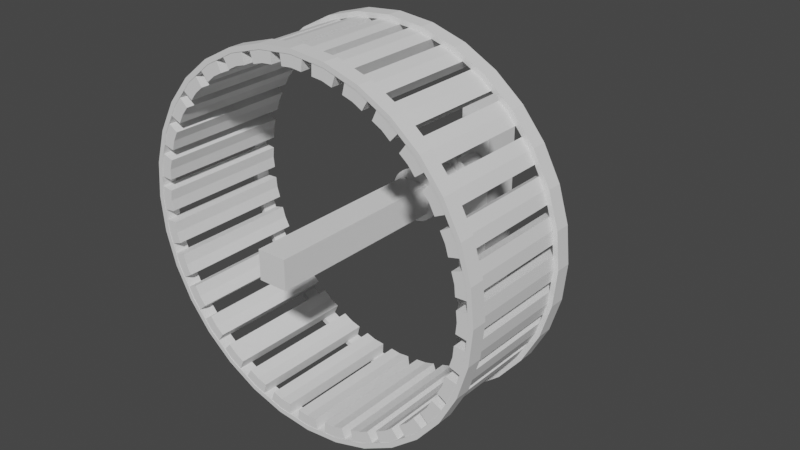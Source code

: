 # Source: Ecureuil.blend  (saved by Blender 3.6.11; exported with 4.5.12 LTS)
import bpy
from mathutils import Matrix  # noqa: F401  (used for matrix-valued properties, if any)

bpy.ops.wm.read_factory_settings(use_empty=True)
scene = bpy.context.scene
scene.name = 'Scene'

# ---- collections
col_collection = bpy.data.collections.new('Collection'); scene.collection.children.link(col_collection)

# ---- world
world_world = bpy.data.worlds.new('World'); scene.world = world_world
world_world.use_nodes = True; world_world.node_tree.nodes.clear()
_N = world_world.node_tree.nodes; _L = world_world.node_tree.links
n0 = _N.new('ShaderNodeOutputWorld'); n0.name = 'World Output'; n0.location = (300, 300)
n1 = _N.new('ShaderNodeBackground'); n1.name = 'Background'; n1.location = (10, 300)
n1.inputs[0].default_value = (0.05088, 0.05088, 0.05088, 1.0)
_L.new(n1.outputs[0], n0.inputs[0])
n0.is_active_output = True
world_world.color = (0.05088, 0.05088, 0.05088)
world_world.use_sun_shadow = False
world_world.sun_shadow_jitter_overblur = 0.0

# ---- meshes
me_cylinder = bpy.data.meshes.new('Cylinder')
me_cylinder.from_pydata([(-1.85, 0.739, -0.1184), (-1.972, 0.739, -0.137), (-1.972, 0.739, 0.137), (-1.961, 0.739, 0.2503), (-1.826, 0.739, 0.3632), (-1.947, 0.739, 0.3873), (-1.837, 0.739, 0.2448), (-1.85, 0.739, 0.1184), (-1.985, 0.739, -7.259e-07), (-1.862, 0.739, -6.688e-07), (-1.791, 0.739, 0.477), (-1.907, 0.739, 0.5191), (-1.907, 0.0, 0.5191), (-1.791, 0.0, 0.477), (-1.985, 0.0, -7.153e-07), (-1.862, 0.0, -6.557e-07), (-1.826, 0.0, 0.3632), (-1.961, 0.0, 0.2503), (-1.972, 0.0, 0.137), (-1.972, 0.0, -0.137), (-1.85, 0.0, -0.1184), (-1.85, 0.0, 0.1184), (-1.837, 0.0, 0.2448), (-1.947, 0.0, 0.3873), (-1.754, 0.739, 0.5986), (-1.874, 0.739, 0.628), (-1.769, 0.739, 0.8811), (-1.716, 0.739, 0.9815), (-1.548, 0.739, 1.034), (-1.651, 0.739, 1.103), (-1.604, 0.739, 0.9293), (-1.664, 0.739, 0.8173), (-1.834, 0.739, 0.7597), (-1.72, 0.739, 0.7124), (-1.472, 0.739, 1.126), (-1.563, 0.739, 1.209), (-1.563, 0.0, 1.209), (-1.472, 0.0, 1.126), (-1.834, 0.0, 0.7597), (-1.72, 0.0, 0.7124), (-1.548, 0.0, 1.034), (-1.716, 0.0, 0.9815), (-1.769, 0.0, 0.8811), (-1.874, 0.0, 0.628), (-1.754, 0.0, 0.5986), (-1.664, 0.0, 0.8173), (-1.604, 0.0, 0.9293), (-1.651, 0.0, 1.103), (-1.392, 0.739, 1.224), (-1.491, 0.739, 1.297), (-1.297, 0.739, 1.491), (-1.209, 0.739, 1.563), (-1.034, 0.739, 1.548), (-1.103, 0.739, 1.651), (-1.126, 0.739, 1.472), (-1.224, 0.739, 1.392), (-1.404, 0.739, 1.404), (-1.316, 0.739, 1.316), (-0.9293, 0.739, 1.604), (-0.9815, 0.739, 1.716), (-0.9815, 0.0, 1.716), (-0.9293, 0.0, 1.604), (-1.404, 0.0, 1.404), (-1.316, 0.0, 1.316), (-1.034, 0.0, 1.548), (-1.209, 0.0, 1.563), (-1.297, 0.0, 1.491), (-1.491, 0.0, 1.297), (-1.392, 0.0, 1.224), (-1.224, 0.0, 1.392), (-1.126, 0.0, 1.472), (-1.103, 0.0, 1.651), (-0.8173, 0.739, 1.664), (-0.8812, 0.739, 1.769), (-0.628, 0.739, 1.874), (-0.5191, 0.739, 1.907), (-0.3632, 0.739, 1.826), (-0.3873, 0.739, 1.947), (-0.477, 0.739, 1.791), (-0.5986, 0.739, 1.754), (-0.7597, 0.739, 1.834), (-0.7124, 0.739, 1.72), (-0.2448, 0.739, 1.837), (-0.2503, 0.739, 1.961), (-0.2503, 0.0, 1.961), (-0.2448, 0.0, 1.837), (-0.7597, 0.0, 1.834), (-0.7124, 0.0, 1.72), (-0.3632, 0.0, 1.826), (-0.5191, 0.0, 1.907), (-0.628, 0.0, 1.874), (-0.8812, 0.0, 1.769), (-0.8173, 0.0, 1.664), (-0.5986, 0.0, 1.754), (-0.477, 0.0, 1.791), (-0.3873, 0.0, 1.947), (-0.1184, 0.739, 1.85), (-0.137, 0.739, 1.972), (0.137, 0.739, 1.972), (0.2503, 0.739, 1.961), (0.3632, 0.739, 1.826), (0.3873, 0.739, 1.947), (0.2448, 0.739, 1.837), (0.1184, 0.739, 1.85), (-4.3e-07, 0.739, 1.985), (-3.914e-07, 0.739, 1.862), (0.477, 0.739, 1.791), (0.5191, 0.739, 1.907), (0.5191, 0.0, 1.907), (0.477, 0.0, 1.791), (-4.172e-07, 0.0, 1.985), (-3.576e-07, 0.0, 1.862), (0.3632, 0.0, 1.826), (0.2503, 0.0, 1.961), (0.137, 0.0, 1.972), (-0.137, 0.0, 1.972), (-0.1184, 0.0, 1.85), (0.1184, 0.0, 1.85), (0.2448, 0.0, 1.837), (0.3873, 0.0, 1.947), (0.5986, 0.739, 1.754), (0.628, 0.739, 1.874), (0.8811, 0.739, 1.769), (0.9815, 0.739, 1.716), (1.034, 0.739, 1.548), (1.103, 0.739, 1.651), (0.9293, 0.739, 1.604), (0.8173, 0.739, 1.664), (0.7597, 0.739, 1.834), (0.7124, 0.739, 1.72), (1.126, 0.739, 1.472), (1.209, 0.739, 1.563), (1.209, 0.0, 1.563), (1.126, 0.0, 1.472), (0.7597, 0.0, 1.834), (0.7124, 0.0, 1.72), (1.034, 0.0, 1.548), (0.9815, 0.0, 1.716), (0.8811, 0.0, 1.769), (0.628, 0.0, 1.874), (0.5986, 0.0, 1.754), (0.8173, 0.0, 1.664), (0.9293, 0.0, 1.604), (1.103, 0.0, 1.651), (1.224, 0.739, 1.392), (1.297, 0.739, 1.491), (1.491, 0.739, 1.297), (1.563, 0.739, 1.209), (1.548, 0.739, 1.034), (1.651, 0.739, 1.103), (1.472, 0.739, 1.126), (1.392, 0.739, 1.224), (1.404, 0.739, 1.404), (1.316, 0.739, 1.316), (1.604, 0.739, 0.9293), (1.716, 0.739, 0.9815), (1.716, 0.0, 0.9815), (1.604, 0.0, 0.9293), (1.404, 0.0, 1.404), (1.316, 0.0, 1.316), (1.548, 0.0, 1.034), (1.563, 0.0, 1.209), (1.491, 0.0, 1.297), (1.297, 0.0, 1.491), (1.224, 0.0, 1.392), (1.392, 0.0, 1.224), (1.472, 0.0, 1.126), (1.651, 0.0, 1.103), (1.664, 0.739, 0.8173), (1.769, 0.739, 0.8811), (1.874, 0.739, 0.628), (1.907, 0.739, 0.5191), (1.826, 0.739, 0.3632), (1.947, 0.739, 0.3873), (1.791, 0.739, 0.477), (1.754, 0.739, 0.5986), (1.834, 0.739, 0.7597), (1.72, 0.739, 0.7124), (1.837, 0.739, 0.2448), (1.961, 0.739, 0.2503), (1.961, 0.0, 0.2503), (1.837, 0.0, 0.2448), (1.834, 0.0, 0.7597), (1.72, 0.0, 0.7124), (1.826, 0.0, 0.3632), (1.907, 0.0, 0.5191), (1.874, 0.0, 0.628), (1.769, 0.0, 0.8811), (1.664, 0.0, 0.8173), (1.754, 0.0, 0.5986), (1.791, 0.0, 0.477), (1.947, 0.0, 0.3873), (1.85, 0.739, 0.1184), (1.972, 0.739, 0.137), (1.972, 0.739, -0.137), (1.961, 0.739, -0.2503), (1.826, 0.739, -0.3632), (1.947, 0.739, -0.3873), (1.837, 0.739, -0.2448), (1.85, 0.739, -0.1184), (1.985, 0.739, 1.586e-08), (1.862, 0.739, 3.075e-09), (1.791, 0.739, -0.477), (1.907, 0.739, -0.5191), (1.907, 0.0, -0.5191), (1.791, 0.0, -0.477), (1.985, 0.0, -5.96e-08), (1.862, 0.0, 5.96e-08), (1.826, 0.0, -0.3632), (1.961, 0.0, -0.2503), (1.972, 0.0, -0.137), (1.972, 0.0, 0.137), (1.85, 0.0, 0.1184), (1.85, 0.0, -0.1184), (1.837, 0.0, -0.2448), (1.947, 0.0, -0.3873), (1.754, 0.739, -0.5986), (1.874, 0.739, -0.628), (1.769, 0.739, -0.8811), (1.716, 0.739, -0.9815), (1.548, 0.739, -1.034), (1.651, 0.739, -1.103), (1.604, 0.739, -0.9293), (1.664, 0.739, -0.8173), (1.834, 0.739, -0.7597), (1.72, 0.739, -0.7124), (1.472, 0.739, -1.126), (1.563, 0.739, -1.209), (1.563, 0.0, -1.209), (1.472, 0.0, -1.126), (1.834, 0.0, -0.7597), (1.72, 0.0, -0.7124), (1.548, 0.0, -1.034), (1.716, 0.0, -0.9815), (1.769, 0.0, -0.8811), (1.874, 0.0, -0.628), (1.754, 0.0, -0.5986), (1.664, 0.0, -0.8173), (1.604, 0.0, -0.9293), (1.651, 0.0, -1.103), (1.392, 0.739, -1.224), (1.491, 0.739, -1.297), (1.297, 0.739, -1.491), (1.209, 0.739, -1.563), (1.034, 0.739, -1.548), (1.103, 0.739, -1.651), (1.126, 0.739, -1.472), (1.224, 0.739, -1.392), (1.404, 0.739, -1.404), (1.316, 0.739, -1.316), (0.9293, 0.739, -1.604), (0.9815, 0.739, -1.716), (0.9815, 0.0, -1.716), (0.9293, 0.0, -1.604), (1.404, 0.0, -1.404), (1.316, 0.0, -1.316), (1.034, 0.0, -1.548), (1.209, 0.0, -1.563), (1.297, 0.0, -1.491), (1.491, 0.0, -1.297), (1.392, 0.0, -1.224), (1.224, 0.0, -1.392), (1.126, 0.0, -1.472), (1.103, 0.0, -1.651), (0.8173, 0.739, -1.664), (0.8811, 0.739, -1.769), (0.628, 0.739, -1.874), (0.5191, 0.739, -1.907), (0.3632, 0.739, -1.826), (0.3873, 0.739, -1.947), (0.477, 0.739, -1.791), (0.5986, 0.739, -1.754), (0.7597, 0.739, -1.834), (0.7124, 0.739, -1.72), (0.2448, 0.739, -1.837), (0.2503, 0.739, -1.961), (0.2503, 0.0, -1.961), (0.2448, 0.0, -1.837), (0.7597, 0.0, -1.834), (0.7124, 0.0, -1.72), (0.3632, 0.0, -1.826), (0.5191, 0.0, -1.907), (0.628, 0.0, -1.874), (0.8811, 0.0, -1.769), (0.8173, 0.0, -1.664), (0.5986, 0.0, -1.754), (0.477, 0.0, -1.791), (0.3873, 0.0, -1.947), (0.1184, 0.739, -1.85), (0.137, 0.739, -1.972), (-0.137, 0.739, -1.972), (-0.2503, 0.739, -1.961), (-0.3632, 0.739, -1.826), (-0.3873, 0.739, -1.947), (-0.2448, 0.739, -1.837), (-0.1184, 0.739, -1.85), (-2.8e-07, 0.739, -1.985), (-2.743e-07, 0.739, -1.862), (-0.477, 0.739, -1.791), (-0.5191, 0.739, -1.907), (-0.5191, 0.0, -1.907), (-0.477, 0.0, -1.791), (-3.576e-07, 0.0, -1.985), (-2.384e-07, 0.0, -1.862), (-0.3632, 0.0, -1.826), (-0.2503, 0.0, -1.961), (-0.137, 0.0, -1.972), (0.137, 0.0, -1.972), (0.1184, 0.0, -1.85), (-0.1184, 0.0, -1.85), (-0.2448, 0.0, -1.837), (-0.3873, 0.0, -1.947), (-0.5986, 0.739, -1.754), (-0.628, 0.739, -1.874), (-0.8811, 0.739, -1.769), (-0.9815, 0.739, -1.716), (-1.034, 0.739, -1.548), (-1.103, 0.739, -1.651), (-0.9293, 0.739, -1.604), (-0.8173, 0.739, -1.664), (-0.7597, 0.739, -1.834), (-0.7124, 0.739, -1.72), (-1.126, 0.739, -1.472), (-1.209, 0.739, -1.563), (-1.209, 0.0, -1.563), (-1.126, 0.0, -1.472), (-0.7597, 0.0, -1.834), (-0.7124, 0.0, -1.72), (-1.034, 0.0, -1.548), (-0.9815, 0.0, -1.716), (-0.8811, 0.0, -1.769), (-0.628, 0.0, -1.874), (-0.5986, 0.0, -1.754), (-0.8173, 0.0, -1.664), (-0.9293, 0.0, -1.604), (-1.103, 0.0, -1.651), (-1.224, 0.739, -1.392), (-1.297, 0.739, -1.491), (-1.491, 0.739, -1.297), (-1.563, 0.739, -1.209), (-1.548, 0.739, -1.034), (-1.651, 0.739, -1.103), (-1.472, 0.739, -1.126), (-1.392, 0.739, -1.224), (-1.404, 0.739, -1.404), (-1.316, 0.739, -1.316), (-1.604, 0.739, -0.9293), (-1.716, 0.739, -0.9815), (-1.716, 0.0, -0.9815), (-1.604, 0.0, -0.9293), (-1.404, 0.0, -1.404), (-1.316, 0.0, -1.316), (-1.548, 0.0, -1.034), (-1.563, 0.0, -1.209), (-1.491, 0.0, -1.297), (-1.297, 0.0, -1.491), (-1.224, 0.0, -1.392), (-1.392, 0.0, -1.224), (-1.472, 0.0, -1.126), (-1.651, 0.0, -1.103), (-1.664, 0.739, -0.8173), (-1.769, 0.739, -0.8811), (-1.874, 0.739, -0.628), (-1.907, 0.739, -0.5191), (-1.826, 0.739, -0.3632), (-1.947, 0.739, -0.3873), (-1.791, 0.739, -0.477), (-1.754, 0.739, -0.5986), (-1.834, 0.739, -0.7597), (-1.72, 0.739, -0.7124), (-1.837, 0.739, -0.2448), (-1.961, 0.739, -0.2503), (-1.961, 0.0, -0.2503), (-1.837, 0.0, -0.2448), (-1.834, 0.0, -0.7597), (-1.72, 0.0, -0.7124), (-1.826, 0.0, -0.3632), (-1.907, 0.0, -0.5191), (-1.874, 0.0, -0.628), (-1.769, 0.0, -0.8811), (-1.664, 0.0, -0.8173), (-1.754, 0.0, -0.5986), (-1.791, 0.0, -0.477), (-1.947, 0.0, -0.3873), (2.248e-15, 0.744, 2.04), (2.248e-15, 0.5713, 2.04), (0.398, 0.744, 2.001), (0.398, 0.5713, 2.001), (0.7808, 0.744, 1.885), (0.7808, 0.5713, 1.885), (1.134, 0.744, 1.696), (1.134, 0.5713, 1.696), (1.443, 0.744, 1.443), (1.443, 0.5713, 1.443), (1.696, 0.744, 1.134), (1.696, 0.5713, 1.134), (1.885, 0.744, 0.7808), (1.885, 0.5713, 0.7808), (2.001, 0.744, 0.398), (2.001, 0.5713, 0.398), (2.04, 0.744, 8.569e-09), (2.04, 0.5713, -8.569e-09), (2.001, 0.744, -0.398), (2.001, 0.5713, -0.398), (1.885, 0.744, -0.7808), (1.885, 0.5713, -0.7808), (1.696, 0.744, -1.134), (1.696, 0.5713, -1.134), (1.443, 0.744, -1.443), (1.443, 0.5713, -1.443), (1.134, 0.744, -1.696), (1.134, 0.5713, -1.696), (0.7808, 0.744, -1.885), (0.7808, 0.5713, -1.885), (0.398, 0.744, -2.001), (0.398, 0.5713, -2.001), (2.248e-15, 0.744, -2.04), (2.248e-15, 0.5713, -2.04), (-0.398, 0.744, -2.001), (-0.398, 0.5713, -2.001), (-0.7808, 0.744, -1.885), (-0.7808, 0.5713, -1.885), (-1.134, 0.744, -1.696), (-1.134, 0.5713, -1.696), (-1.443, 0.744, -1.443), (-1.443, 0.5713, -1.443), (-1.696, 0.744, -1.134), (-1.696, 0.5713, -1.134), (-1.885, 0.744, -0.7808), (-1.885, 0.5713, -0.7808), (-2.001, 0.744, -0.398), (-2.001, 0.5713, -0.398), (-2.04, 0.744, 8.569e-09), (-2.04, 0.5713, -8.569e-09), (-2.001, 0.744, 0.398), (-2.001, 0.5713, 0.398), (-1.885, 0.744, 0.7808), (-1.885, 0.5713, 0.7808), (-1.696, 0.744, 1.134), (-1.696, 0.5713, 1.134), (-1.443, 0.744, 1.443), (-1.443, 0.5713, 1.443), (-1.134, 0.744, 1.696), (-1.134, 0.5713, 1.696), (-0.7808, 0.744, 1.885), (-0.7808, 0.5713, 1.885), (-0.398, 0.744, 2.001), (-0.398, 0.5713, 2.001), (2.701e-09, 0.744, 1.986), (0.3874, 0.744, 1.948), (0.76, 0.744, 1.835), (1.103, 0.744, 1.651), (1.404, 0.744, 1.404), (1.651, 0.744, 1.103), (1.835, 0.744, 0.76), (1.948, 0.744, 0.3874), (1.986, 0.744, -4.23e-09), (1.948, 0.744, -0.3874), (1.835, 0.744, -0.76), (1.651, 0.744, -1.103), (1.404, 0.744, -1.404), (1.103, 0.744, -1.651), (0.76, 0.744, -1.835), (0.3874, 0.744, -1.948), (2.701e-09, 0.744, -1.986), (-0.3874, 0.744, -1.948), (-0.76, 0.744, -1.835), (-1.103, 0.744, -1.651), (-1.404, 0.744, -1.404), (-1.651, 0.744, -1.103), (-1.835, 0.744, -0.76), (-1.948, 0.744, -0.3874), (-1.986, 0.744, -4.23e-09), (-1.948, 0.744, 0.3874), (-1.835, 0.744, 0.76), (-1.651, 0.744, 1.103), (-1.404, 0.744, 1.404), (-1.103, 0.744, 1.651), (-0.76, 0.744, 1.835), (-0.3874, 0.744, 1.948), (2.701e-09, 0.5713, 1.986), (0.3874, 0.5713, 1.948), (0.76, 0.5713, 1.835), (1.103, 0.5713, 1.651), (1.404, 0.5713, 1.404), (1.651, 0.5713, 1.103), (1.835, 0.5713, 0.76), (1.948, 0.5713, 0.3874), (1.986, 0.5713, 4.89e-08), (1.948, 0.5713, -0.3874), (1.835, 0.5713, -0.76), (1.651, 0.5713, -1.103), (1.404, 0.5713, -1.404), (1.103, 0.5713, -1.651), (0.76, 0.5713, -1.835), (0.3874, 0.5713, -1.948), (2.701e-09, 0.5713, -1.986), (-0.3874, 0.5713, -1.948), (-0.76, 0.5713, -1.835), (-1.103, 0.5713, -1.651), (-1.404, 0.5713, -1.404), (-1.651, 0.5713, -1.103), (-1.835, 0.5713, -0.76), (-1.948, 0.5713, -0.3874), (-1.986, 0.5713, 4.89e-08), (-1.948, 0.5713, 0.3874), (-1.835, 0.5713, 0.76), (-1.651, 0.5713, 1.103), (-1.404, 0.5713, 1.404), (-1.103, 0.5713, 1.651), (-0.76, 0.5713, 1.835), (-0.3874, 0.5713, 1.948)], [], [(12, 11, 5, 23), (13, 10, 11, 12), (20, 0, 9, 15), (15, 9, 7, 21), (23, 5, 3, 17), (16, 4, 10, 13), (21, 7, 2, 18), (17, 3, 6, 22), (22, 6, 4, 16), (14, 8, 1, 19), (18, 2, 8, 14), (19, 1, 0, 20), (3, 5, 4, 6), (10, 4, 5, 11), (0, 1, 8, 9), (2, 7, 9, 8), (36, 35, 29, 47), (37, 34, 35, 36), (44, 24, 33, 39), (39, 33, 31, 45), (47, 29, 27, 41), (40, 28, 34, 37), (45, 31, 26, 42), (41, 27, 30, 46), (46, 30, 28, 40), (38, 32, 25, 43), (42, 26, 32, 38), (43, 25, 24, 44), (27, 29, 28, 30), (34, 28, 29, 35), (24, 25, 32, 33), (26, 31, 33, 32), (60, 59, 53, 71), (61, 58, 59, 60), (68, 48, 57, 63), (63, 57, 55, 69), (71, 53, 51, 65), (64, 52, 58, 61), (69, 55, 50, 66), (65, 51, 54, 70), (70, 54, 52, 64), (62, 56, 49, 67), (66, 50, 56, 62), (67, 49, 48, 68), (51, 53, 52, 54), (58, 52, 53, 59), (48, 49, 56, 57), (50, 55, 57, 56), (84, 83, 77, 95), (85, 82, 83, 84), (92, 72, 81, 87), (87, 81, 79, 93), (95, 77, 75, 89), (88, 76, 82, 85), (93, 79, 74, 90), (89, 75, 78, 94), (94, 78, 76, 88), (86, 80, 73, 91), (90, 74, 80, 86), (91, 73, 72, 92), (75, 77, 76, 78), (82, 76, 77, 83), (72, 73, 80, 81), (74, 79, 81, 80), (108, 107, 101, 119), (109, 106, 107, 108), (116, 96, 105, 111), (111, 105, 103, 117), (119, 101, 99, 113), (112, 100, 106, 109), (117, 103, 98, 114), (113, 99, 102, 118), (118, 102, 100, 112), (110, 104, 97, 115), (114, 98, 104, 110), (115, 97, 96, 116), (99, 101, 100, 102), (106, 100, 101, 107), (96, 97, 104, 105), (98, 103, 105, 104), (132, 131, 125, 143), (133, 130, 131, 132), (140, 120, 129, 135), (135, 129, 127, 141), (143, 125, 123, 137), (136, 124, 130, 133), (141, 127, 122, 138), (137, 123, 126, 142), (142, 126, 124, 136), (134, 128, 121, 139), (138, 122, 128, 134), (139, 121, 120, 140), (123, 125, 124, 126), (130, 124, 125, 131), (120, 121, 128, 129), (122, 127, 129, 128), (156, 155, 149, 167), (157, 154, 155, 156), (164, 144, 153, 159), (159, 153, 151, 165), (167, 149, 147, 161), (160, 148, 154, 157), (165, 151, 146, 162), (161, 147, 150, 166), (166, 150, 148, 160), (158, 152, 145, 163), (162, 146, 152, 158), (163, 145, 144, 164), (147, 149, 148, 150), (154, 148, 149, 155), (144, 145, 152, 153), (146, 151, 153, 152), (180, 179, 173, 191), (181, 178, 179, 180), (188, 168, 177, 183), (183, 177, 175, 189), (191, 173, 171, 185), (184, 172, 178, 181), (189, 175, 170, 186), (185, 171, 174, 190), (190, 174, 172, 184), (182, 176, 169, 187), (186, 170, 176, 182), (187, 169, 168, 188), (171, 173, 172, 174), (178, 172, 173, 179), (168, 169, 176, 177), (170, 175, 177, 176), (204, 203, 197, 215), (205, 202, 203, 204), (212, 192, 201, 207), (207, 201, 199, 213), (215, 197, 195, 209), (208, 196, 202, 205), (213, 199, 194, 210), (209, 195, 198, 214), (214, 198, 196, 208), (206, 200, 193, 211), (210, 194, 200, 206), (211, 193, 192, 212), (195, 197, 196, 198), (202, 196, 197, 203), (192, 193, 200, 201), (194, 199, 201, 200), (228, 227, 221, 239), (229, 226, 227, 228), (236, 216, 225, 231), (231, 225, 223, 237), (239, 221, 219, 233), (232, 220, 226, 229), (237, 223, 218, 234), (233, 219, 222, 238), (238, 222, 220, 232), (230, 224, 217, 235), (234, 218, 224, 230), (235, 217, 216, 236), (219, 221, 220, 222), (226, 220, 221, 227), (216, 217, 224, 225), (218, 223, 225, 224), (252, 251, 245, 263), (253, 250, 251, 252), (260, 240, 249, 255), (255, 249, 247, 261), (263, 245, 243, 257), (256, 244, 250, 253), (261, 247, 242, 258), (257, 243, 246, 262), (262, 246, 244, 256), (254, 248, 241, 259), (258, 242, 248, 254), (259, 241, 240, 260), (243, 245, 244, 246), (250, 244, 245, 251), (240, 241, 248, 249), (242, 247, 249, 248), (276, 275, 269, 287), (277, 274, 275, 276), (284, 264, 273, 279), (279, 273, 271, 285), (287, 269, 267, 281), (280, 268, 274, 277), (285, 271, 266, 282), (281, 267, 270, 286), (286, 270, 268, 280), (278, 272, 265, 283), (282, 266, 272, 278), (283, 265, 264, 284), (267, 269, 268, 270), (274, 268, 269, 275), (264, 265, 272, 273), (266, 271, 273, 272), (300, 299, 293, 311), (301, 298, 299, 300), (308, 288, 297, 303), (303, 297, 295, 309), (311, 293, 291, 305), (304, 292, 298, 301), (309, 295, 290, 306), (305, 291, 294, 310), (310, 294, 292, 304), (302, 296, 289, 307), (306, 290, 296, 302), (307, 289, 288, 308), (291, 293, 292, 294), (298, 292, 293, 299), (288, 289, 296, 297), (290, 295, 297, 296), (324, 323, 317, 335), (325, 322, 323, 324), (332, 312, 321, 327), (327, 321, 319, 333), (335, 317, 315, 329), (328, 316, 322, 325), (333, 319, 314, 330), (329, 315, 318, 334), (334, 318, 316, 328), (326, 320, 313, 331), (330, 314, 320, 326), (331, 313, 312, 332), (315, 317, 316, 318), (322, 316, 317, 323), (312, 313, 320, 321), (314, 319, 321, 320), (348, 347, 341, 359), (349, 346, 347, 348), (356, 336, 345, 351), (351, 345, 343, 357), (359, 341, 339, 353), (352, 340, 346, 349), (357, 343, 338, 354), (353, 339, 342, 358), (358, 342, 340, 352), (350, 344, 337, 355), (354, 338, 344, 350), (355, 337, 336, 356), (339, 341, 340, 342), (346, 340, 341, 347), (336, 337, 344, 345), (338, 343, 345, 344), (372, 371, 365, 383), (373, 370, 371, 372), (380, 360, 369, 375), (375, 369, 367, 381), (383, 365, 363, 377), (376, 364, 370, 373), (381, 367, 362, 378), (377, 363, 366, 382), (382, 366, 364, 376), (374, 368, 361, 379), (378, 362, 368, 374), (379, 361, 360, 380), (363, 365, 364, 366), (370, 364, 365, 371), (360, 361, 368, 369), (362, 367, 369, 368), (384, 385, 387, 386), (386, 387, 389, 388), (388, 389, 391, 390), (390, 391, 393, 392), (392, 393, 395, 394), (394, 395, 397, 396), (396, 397, 399, 398), (398, 399, 401, 400), (400, 401, 403, 402), (402, 403, 405, 404), (404, 405, 407, 406), (406, 407, 409, 408), (408, 409, 411, 410), (410, 411, 413, 412), (412, 413, 415, 414), (414, 415, 417, 416), (416, 417, 419, 418), (418, 419, 421, 420), (420, 421, 423, 422), (422, 423, 425, 424), (424, 425, 427, 426), (426, 427, 429, 428), (428, 429, 431, 430), (430, 431, 433, 432), (432, 433, 435, 434), (434, 435, 437, 436), (436, 437, 439, 438), (438, 439, 441, 440), (440, 441, 443, 442), (442, 443, 445, 444), (420, 422, 467, 466), (444, 445, 447, 446), (446, 447, 385, 384), (402, 404, 458, 457), (438, 440, 476, 475), (394, 396, 454, 453), (412, 414, 463, 462), (430, 432, 472, 471), (386, 388, 450, 449), (404, 406, 459, 458), (422, 424, 468, 467), (440, 442, 477, 476), (396, 398, 455, 454), (414, 416, 464, 463), (432, 434, 473, 472), (388, 390, 451, 450), (406, 408, 460, 459), (424, 426, 469, 468), (442, 444, 478, 477), (398, 400, 456, 455), (416, 418, 465, 464), (434, 436, 474, 473), (390, 392, 452, 451), (408, 410, 461, 460), (426, 428, 470, 469), (444, 446, 479, 478), (400, 402, 457, 456), (418, 420, 466, 465), (436, 438, 475, 474), (392, 394, 453, 452), (410, 412, 462, 461), (428, 430, 471, 470), (384, 386, 449, 448), (446, 384, 448, 479), (474, 475, 507, 506), (461, 462, 494, 493), (448, 449, 481, 480), (475, 476, 508, 507), (462, 463, 495, 494), (449, 450, 482, 481), (476, 477, 509, 508), (463, 464, 496, 495), (450, 451, 483, 482), (477, 478, 510, 509), (464, 465, 497, 496), (451, 452, 484, 483), (478, 479, 511, 510), (465, 466, 498, 497), (452, 453, 485, 484), (479, 448, 480, 511), (466, 467, 499, 498), (453, 454, 486, 485), (467, 468, 500, 499), (454, 455, 487, 486), (468, 469, 501, 500), (455, 456, 488, 487), (469, 470, 502, 501), (456, 457, 489, 488), (470, 471, 503, 502), (457, 458, 490, 489), (471, 472, 504, 503), (458, 459, 491, 490), (472, 473, 505, 504), (459, 460, 492, 491), (473, 474, 506, 505), (460, 461, 493, 492), (447, 445, 510, 511), (445, 443, 509, 510), (443, 441, 508, 509), (441, 439, 507, 508), (439, 437, 506, 507), (437, 435, 505, 506), (435, 433, 504, 505), (433, 431, 503, 504), (431, 429, 502, 503), (429, 427, 501, 502), (427, 425, 500, 501), (425, 423, 499, 500), (423, 421, 498, 499), (421, 419, 497, 498), (419, 417, 496, 497), (417, 415, 495, 496), (415, 413, 494, 495), (413, 411, 493, 494), (411, 409, 492, 493), (409, 407, 491, 492), (407, 405, 490, 491), (405, 403, 489, 490), (403, 401, 488, 489), (401, 399, 487, 488), (399, 397, 486, 487), (397, 395, 485, 486), (395, 393, 484, 485), (393, 391, 483, 484), (391, 389, 482, 483), (389, 387, 481, 482), (387, 385, 480, 481), (385, 447, 511, 480)])
_uv = me_cylinder.uv_layers.new(name='UVMap')
_uv.uv.foreach_set('vector', [0.7311, 0.75, 0.7311, 0.9689, 0.7188, 1.0, 0.7188, 0.75, 0.0, 0.0, 0.0, 0.0, 0.7311, 0.9689, 0.7311, 0.75, 0.0, 0.0, 0.0, 0.0, 0.0, 0.0, 0.0, 0.0, 0.0, 0.0, 0.0, 0.0, 0.0, 0.0, 0.0, 0.0, 0.7812, 0.75, 0.7812, 1.0, 0.7689, 0.9689, 0.7689, 0.75, 0.0, 0.0, 0.0, 0.0, 0.0, 0.0, 0.0, 0.0, 0.0, 0.0, 0.0, 0.0, 0.7624, 0.9689, 0.7624, 0.75, 0.7689, 0.75, 0.7689, 0.9689, 0.0, 0.0, 0.0, 0.0, 0.0, 0.0, 0.0, 0.0, 0.0, 0.0, 0.0, 0.0, 0.75, 0.75, 0.75, 1.0, 0.7376, 0.9689, 0.7376, 0.75, 0.7624, 0.75, 0.7624, 0.9689, 0.75, 1.0, 0.75, 0.75, 0.7376, 0.75, 0.7376, 0.9689, 0.0, 0.0, 0.0, 0.0, 0.7689, 0.9689, 0.7812, 1.0, 0.0, 0.0, 0.0, 0.0, 0.0, 0.0, 0.0, 0.0, 0.7188, 1.0, 0.7311, 0.9689, 0.0, 0.0, 0.7376, 0.9689, 0.75, 1.0, 0.0, 0.0, 0.7624, 0.9689, 0.0, 0.0, 0.0, 0.0, 0.75, 1.0, 0.7311, 0.75, 0.7311, 0.9689, 0.7188, 1.0, 0.7188, 0.75, 0.0, 0.0, 0.0, 0.0, 0.7311, 0.9689, 0.7311, 0.75, 0.0, 0.0, 0.0, 0.0, 0.0, 0.0, 0.0, 0.0, 0.0, 0.0, 0.0, 0.0, 0.0, 0.0, 0.0, 0.0, 0.7812, 0.75, 0.7812, 1.0, 0.7689, 0.9689, 0.7689, 0.75, 0.0, 0.0, 0.0, 0.0, 0.0, 0.0, 0.0, 0.0, 0.0, 0.0, 0.0, 0.0, 0.7624, 0.9689, 0.7624, 0.75, 0.7689, 0.75, 0.7689, 0.9689, 0.0, 0.0, 0.0, 0.0, 0.0, 0.0, 0.0, 0.0, 0.0, 0.0, 0.0, 0.0, 0.75, 0.75, 0.75, 1.0, 0.7376, 0.9689, 0.7376, 0.75, 0.7624, 0.75, 0.7624, 0.9689, 0.75, 1.0, 0.75, 0.75, 0.7376, 0.75, 0.7376, 0.9689, 0.0, 0.0, 0.0, 0.0, 0.7689, 0.9689, 0.7812, 1.0, 0.0, 0.0, 0.0, 0.0, 0.0, 0.0, 0.0, 0.0, 0.7188, 1.0, 0.7311, 0.9689, 0.0, 0.0, 0.7376, 0.9689, 0.75, 1.0, 0.0, 0.0, 0.7624, 0.9689, 0.0, 0.0, 0.0, 0.0, 0.75, 1.0, 0.7311, 0.75, 0.7311, 0.9689, 0.7188, 1.0, 0.7188, 0.75, 0.0, 0.0, 0.0, 0.0, 0.7311, 0.9689, 0.7311, 0.75, 0.0, 0.0, 0.0, 0.0, 0.0, 0.0, 0.0, 0.0, 0.0, 0.0, 0.0, 0.0, 0.0, 0.0, 0.0, 0.0, 0.7812, 0.75, 0.7812, 1.0, 0.7689, 0.9689, 0.7689, 0.75, 0.0, 0.0, 0.0, 0.0, 0.0, 0.0, 0.0, 0.0, 0.0, 0.0, 0.0, 0.0, 0.7624, 0.9689, 0.7624, 0.75, 0.7689, 0.75, 0.7689, 0.9689, 0.0, 0.0, 0.0, 0.0, 0.0, 0.0, 0.0, 0.0, 0.0, 0.0, 0.0, 0.0, 0.75, 0.75, 0.75, 1.0, 0.7376, 0.9689, 0.7376, 0.75, 0.7624, 0.75, 0.7624, 0.9689, 0.75, 1.0, 0.75, 0.75, 0.7376, 0.75, 0.7376, 0.9689, 0.0, 0.0, 0.0, 0.0, 0.7689, 0.9689, 0.7812, 1.0, 0.0, 0.0, 0.0, 0.0, 0.0, 0.0, 0.0, 0.0, 0.7188, 1.0, 0.7311, 0.9689, 0.0, 0.0, 0.7376, 0.9689, 0.75, 1.0, 0.0, 0.0, 0.7624, 0.9689, 0.0, 0.0, 0.0, 0.0, 0.75, 1.0, 0.7311, 0.75, 0.7311, 0.9689, 0.7188, 1.0, 0.7188, 0.75, 0.0, 0.0, 0.0, 0.0, 0.7311, 0.9689, 0.7311, 0.75, 0.0, 0.0, 0.0, 0.0, 0.0, 0.0, 0.0, 0.0, 0.0, 0.0, 0.0, 0.0, 0.0, 0.0, 0.0, 0.0, 0.7812, 0.75, 0.7812, 1.0, 0.7689, 0.9689, 0.7689, 0.75, 0.0, 0.0, 0.0, 0.0, 0.0, 0.0, 0.0, 0.0, 0.0, 0.0, 0.0, 0.0, 0.7624, 0.9689, 0.7624, 0.75, 0.7689, 0.75, 0.7689, 0.9689, 0.0, 0.0, 0.0, 0.0, 0.0, 0.0, 0.0, 0.0, 0.0, 0.0, 0.0, 0.0, 0.75, 0.75, 0.75, 1.0, 0.7376, 0.9689, 0.7376, 0.75, 0.7624, 0.75, 0.7624, 0.9689, 0.75, 1.0, 0.75, 0.75, 0.7376, 0.75, 0.7376, 0.9689, 0.0, 0.0, 0.0, 0.0, 0.7689, 0.9689, 0.7812, 1.0, 0.0, 0.0, 0.0, 0.0, 0.0, 0.0, 0.0, 0.0, 0.7188, 1.0, 0.7311, 0.9689, 0.0, 0.0, 0.7376, 0.9689, 0.75, 1.0, 0.0, 0.0, 0.7624, 0.9689, 0.0, 0.0, 0.0, 0.0, 0.75, 1.0, 0.7311, 0.75, 0.7311, 0.9689, 0.7188, 1.0, 0.7188, 0.75, 0.0, 0.0, 0.0, 0.0, 0.7311, 0.9689, 0.7311, 0.75, 0.0, 0.0, 0.0, 0.0, 0.0, 0.0, 0.0, 0.0, 0.0, 0.0, 0.0, 0.0, 0.0, 0.0, 0.0, 0.0, 0.7812, 0.75, 0.7812, 1.0, 0.7689, 0.9689, 0.7689, 0.75, 0.0, 0.0, 0.0, 0.0, 0.0, 0.0, 0.0, 0.0, 0.0, 0.0, 0.0, 0.0, 0.7624, 0.9689, 0.7624, 0.75, 0.7689, 0.75, 0.7689, 0.9689, 0.0, 0.0, 0.0, 0.0, 0.0, 0.0, 0.0, 0.0, 0.0, 0.0, 0.0, 0.0, 0.75, 0.75, 0.75, 1.0, 0.7376, 0.9689, 0.7376, 0.75, 0.7624, 0.75, 0.7624, 0.9689, 0.75, 1.0, 0.75, 0.75, 0.7376, 0.75, 0.7376, 0.9689, 0.0, 0.0, 0.0, 0.0, 0.7689, 0.9689, 0.7812, 1.0, 0.0, 0.0, 0.0, 0.0, 0.0, 0.0, 0.0, 0.0, 0.7188, 1.0, 0.7311, 0.9689, 0.0, 0.0, 0.7376, 0.9689, 0.75, 1.0, 0.0, 0.0, 0.7624, 0.9689, 0.0, 0.0, 0.0, 0.0, 0.75, 1.0, 0.7311, 0.75, 0.7311, 0.9689, 0.7188, 1.0, 0.7188, 0.75, 0.0, 0.0, 0.0, 0.0, 0.7311, 0.9689, 0.7311, 0.75, 0.0, 0.0, 0.0, 0.0, 0.0, 0.0, 0.0, 0.0, 0.0, 0.0, 0.0, 0.0, 0.0, 0.0, 0.0, 0.0, 0.7812, 0.75, 0.7812, 1.0, 0.7689, 0.9689, 0.7689, 0.75, 0.0, 0.0, 0.0, 0.0, 0.0, 0.0, 0.0, 0.0, 0.0, 0.0, 0.0, 0.0, 0.7624, 0.9689, 0.7624, 0.75, 0.7689, 0.75, 0.7689, 0.9689, 0.0, 0.0, 0.0, 0.0, 0.0, 0.0, 0.0, 0.0, 0.0, 0.0, 0.0, 0.0, 0.75, 0.75, 0.75, 1.0, 0.7376, 0.9689, 0.7376, 0.75, 0.7624, 0.75, 0.7624, 0.9689, 0.75, 1.0, 0.75, 0.75, 0.7376, 0.75, 0.7376, 0.9689, 0.0, 0.0, 0.0, 0.0, 0.7689, 0.9689, 0.7812, 1.0, 0.0, 0.0, 0.0, 0.0, 0.0, 0.0, 0.0, 0.0, 0.7188, 1.0, 0.7311, 0.9689, 0.0, 0.0, 0.7376, 0.9689, 0.75, 1.0, 0.0, 0.0, 0.7624, 0.9689, 0.0, 0.0, 0.0, 0.0, 0.75, 1.0, 0.7311, 0.75, 0.7311, 0.9689, 0.7188, 1.0, 0.7188, 0.75, 0.0, 0.0, 0.0, 0.0, 0.7311, 0.9689, 0.7311, 0.75, 0.0, 0.0, 0.0, 0.0, 0.0, 0.0, 0.0, 0.0, 0.0, 0.0, 0.0, 0.0, 0.0, 0.0, 0.0, 0.0, 0.7812, 0.75, 0.7812, 1.0, 0.7689, 0.9689, 0.7689, 0.75, 0.0, 0.0, 0.0, 0.0, 0.0, 0.0, 0.0, 0.0, 0.0, 0.0, 0.0, 0.0, 0.7624, 0.9689, 0.7624, 0.75, 0.7689, 0.75, 0.7689, 0.9689, 0.0, 0.0, 0.0, 0.0, 0.0, 0.0, 0.0, 0.0, 0.0, 0.0, 0.0, 0.0, 0.75, 0.75, 0.75, 1.0, 0.7376, 0.9689, 0.7376, 0.75, 0.7624, 0.75, 0.7624, 0.9689, 0.75, 1.0, 0.75, 0.75, 0.7376, 0.75, 0.7376, 0.9689, 0.0, 0.0, 0.0, 0.0, 0.7689, 0.9689, 0.7812, 1.0, 0.0, 0.0, 0.0, 0.0, 0.0, 0.0, 0.0, 0.0, 0.7188, 1.0, 0.7311, 0.9689, 0.0, 0.0, 0.7376, 0.9689, 0.75, 1.0, 0.0, 0.0, 0.7624, 0.9689, 0.0, 0.0, 0.0, 0.0, 0.75, 1.0, 0.7311, 0.75, 0.7311, 0.9689, 0.7188, 1.0, 0.7188, 0.75, 0.0, 0.0, 0.0, 0.0, 0.7311, 0.9689, 0.7311, 0.75, 0.0, 0.0, 0.0, 0.0, 0.0, 0.0, 0.0, 0.0, 0.0, 0.0, 0.0, 0.0, 0.0, 0.0, 0.0, 0.0, 0.7812, 0.75, 0.7812, 1.0, 0.7689, 0.9689, 0.7689, 0.75, 0.0, 0.0, 0.0, 0.0, 0.0, 0.0, 0.0, 0.0, 0.0, 0.0, 0.0, 0.0, 0.7624, 0.9689, 0.7624, 0.75, 0.7689, 0.75, 0.7689, 0.9689, 0.0, 0.0, 0.0, 0.0, 0.0, 0.0, 0.0, 0.0, 0.0, 0.0, 0.0, 0.0, 0.75, 0.75, 0.75, 1.0, 0.7376, 0.9689, 0.7376, 0.75, 0.7624, 0.75, 0.7624, 0.9689, 0.75, 1.0, 0.75, 0.75, 0.7376, 0.75, 0.7376, 0.9689, 0.0, 0.0, 0.0, 0.0, 0.7689, 0.9689, 0.7812, 1.0, 0.0, 0.0, 0.0, 0.0, 0.0, 0.0, 0.0, 0.0, 0.7188, 1.0, 0.7311, 0.9689, 0.0, 0.0, 0.7376, 0.9689, 0.75, 1.0, 0.0, 0.0, 0.7624, 0.9689, 0.0, 0.0, 0.0, 0.0, 0.75, 1.0, 0.7311, 0.75, 0.7311, 0.9689, 0.7188, 1.0, 0.7188, 0.75, 0.0, 0.0, 0.0, 0.0, 0.7311, 0.9689, 0.7311, 0.75, 0.0, 0.0, 0.0, 0.0, 0.0, 0.0, 0.0, 0.0, 0.0, 0.0, 0.0, 0.0, 0.0, 0.0, 0.0, 0.0, 0.7812, 0.75, 0.7812, 1.0, 0.7689, 0.9689, 0.7689, 0.75, 0.0, 0.0, 0.0, 0.0, 0.0, 0.0, 0.0, 0.0, 0.0, 0.0, 0.0, 0.0, 0.7624, 0.9689, 0.7624, 0.75, 0.7689, 0.75, 0.7689, 0.9689, 0.0, 0.0, 0.0, 0.0, 0.0, 0.0, 0.0, 0.0, 0.0, 0.0, 0.0, 0.0, 0.75, 0.75, 0.75, 1.0, 0.7376, 0.9689, 0.7376, 0.75, 0.7624, 0.75, 0.7624, 0.9689, 0.75, 1.0, 0.75, 0.75, 0.7376, 0.75, 0.7376, 0.9689, 0.0, 0.0, 0.0, 0.0, 0.7689, 0.9689, 0.7812, 1.0, 0.0, 0.0, 0.0, 0.0, 0.0, 0.0, 0.0, 0.0, 0.7188, 1.0, 0.7311, 0.9689, 0.0, 0.0, 0.7376, 0.9689, 0.75, 1.0, 0.0, 0.0, 0.7624, 0.9689, 0.0, 0.0, 0.0, 0.0, 0.75, 1.0, 0.7311, 0.75, 0.7311, 0.9689, 0.7188, 1.0, 0.7188, 0.75, 0.0, 0.0, 0.0, 0.0, 0.7311, 0.9689, 0.7311, 0.75, 0.0, 0.0, 0.0, 0.0, 0.0, 0.0, 0.0, 0.0, 0.0, 0.0, 0.0, 0.0, 0.0, 0.0, 0.0, 0.0, 0.7812, 0.75, 0.7812, 1.0, 0.7689, 0.9689, 0.7689, 0.75, 0.0, 0.0, 0.0, 0.0, 0.0, 0.0, 0.0, 0.0, 0.0, 0.0, 0.0, 0.0, 0.7624, 0.9689, 0.7624, 0.75, 0.7689, 0.75, 0.7689, 0.9689, 0.0, 0.0, 0.0, 0.0, 0.0, 0.0, 0.0, 0.0, 0.0, 0.0, 0.0, 0.0, 0.75, 0.75, 0.75, 1.0, 0.7376, 0.9689, 0.7376, 0.75, 0.7624, 0.75, 0.7624, 0.9689, 0.75, 1.0, 0.75, 0.75, 0.7376, 0.75, 0.7376, 0.9689, 0.0, 0.0, 0.0, 0.0, 0.7689, 0.9689, 0.7812, 1.0, 0.0, 0.0, 0.0, 0.0, 0.0, 0.0, 0.0, 0.0, 0.7188, 1.0, 0.7311, 0.9689, 0.0, 0.0, 0.7376, 0.9689, 0.75, 1.0, 0.0, 0.0, 0.7624, 0.9689, 0.0, 0.0, 0.0, 0.0, 0.75, 1.0, 0.7311, 0.75, 0.7311, 0.9689, 0.7188, 1.0, 0.7188, 0.75, 0.0, 0.0, 0.0, 0.0, 0.7311, 0.9689, 0.7311, 0.75, 0.0, 0.0, 0.0, 0.0, 0.0, 0.0, 0.0, 0.0, 0.0, 0.0, 0.0, 0.0, 0.0, 0.0, 0.0, 0.0, 0.7812, 0.75, 0.7812, 1.0, 0.7689, 0.9689, 0.7689, 0.75, 0.0, 0.0, 0.0, 0.0, 0.0, 0.0, 0.0, 0.0, 0.0, 0.0, 0.0, 0.0, 0.7624, 0.9689, 0.7624, 0.75, 0.7689, 0.75, 0.7689, 0.9689, 0.0, 0.0, 0.0, 0.0, 0.0, 0.0, 0.0, 0.0, 0.0, 0.0, 0.0, 0.0, 0.75, 0.75, 0.75, 1.0, 0.7376, 0.9689, 0.7376, 0.75, 0.7624, 0.75, 0.7624, 0.9689, 0.75, 1.0, 0.75, 0.75, 0.7376, 0.75, 0.7376, 0.9689, 0.0, 0.0, 0.0, 0.0, 0.7689, 0.9689, 0.7812, 1.0, 0.0, 0.0, 0.0, 0.0, 0.0, 0.0, 0.0, 0.0, 0.7188, 1.0, 0.7311, 0.9689, 0.0, 0.0, 0.7376, 0.9689, 0.75, 1.0, 0.0, 0.0, 0.7624, 0.9689, 0.0, 0.0, 0.0, 0.0, 0.75, 1.0, 0.7311, 0.75, 0.7311, 0.9689, 0.7188, 1.0, 0.7188, 0.75, 0.0, 0.0, 0.0, 0.0, 0.7311, 0.9689, 0.7311, 0.75, 0.0, 0.0, 0.0, 0.0, 0.0, 0.0, 0.0, 0.0, 0.0, 0.0, 0.0, 0.0, 0.0, 0.0, 0.0, 0.0, 0.7812, 0.75, 0.7812, 1.0, 0.7689, 0.9689, 0.7689, 0.75, 0.0, 0.0, 0.0, 0.0, 0.0, 0.0, 0.0, 0.0, 0.0, 0.0, 0.0, 0.0, 0.7624, 0.9689, 0.7624, 0.75, 0.7689, 0.75, 0.7689, 0.9689, 0.0, 0.0, 0.0, 0.0, 0.0, 0.0, 0.0, 0.0, 0.0, 0.0, 0.0, 0.0, 0.75, 0.75, 0.75, 1.0, 0.7376, 0.9689, 0.7376, 0.75, 0.7624, 0.75, 0.7624, 0.9689, 0.75, 1.0, 0.75, 0.75, 0.7376, 0.75, 0.7376, 0.9689, 0.0, 0.0, 0.0, 0.0, 0.7689, 0.9689, 0.7812, 1.0, 0.0, 0.0, 0.0, 0.0, 0.0, 0.0, 0.0, 0.0, 0.7188, 1.0, 0.7311, 0.9689, 0.0, 0.0, 0.7376, 0.9689, 0.75, 1.0, 0.0, 0.0, 0.7624, 0.9689, 0.0, 0.0, 0.0, 0.0, 0.75, 1.0, 0.7311, 0.75, 0.7311, 0.9689, 0.7188, 1.0, 0.7188, 0.75, 0.0, 0.0, 0.0, 0.0, 0.7311, 0.9689, 0.7311, 0.75, 0.0, 0.0, 0.0, 0.0, 0.0, 0.0, 0.0, 0.0, 0.0, 0.0, 0.0, 0.0, 0.0, 0.0, 0.0, 0.0, 0.7812, 0.75, 0.7812, 1.0, 0.7689, 0.9689, 0.7689, 0.75, 0.0, 0.0, 0.0, 0.0, 0.0, 0.0, 0.0, 0.0, 0.0, 0.0, 0.0, 0.0, 0.7624, 0.9689, 0.7624, 0.75, 0.7689, 0.75, 0.7689, 0.9689, 0.0, 0.0, 0.0, 0.0, 0.0, 0.0, 0.0, 0.0, 0.0, 0.0, 0.0, 0.0, 0.75, 0.75, 0.75, 1.0, 0.7376, 0.9689, 0.7376, 0.75, 0.7624, 0.75, 0.7624, 0.9689, 0.75, 1.0, 0.75, 0.75, 0.7376, 0.75, 0.7376, 0.9689, 0.0, 0.0, 0.0, 0.0, 0.7689, 0.9689, 0.7812, 1.0, 0.0, 0.0, 0.0, 0.0, 0.0, 0.0, 0.0, 0.0, 0.7188, 1.0, 0.7311, 0.9689, 0.0, 0.0, 0.7376, 0.9689, 0.75, 1.0, 0.0, 0.0, 0.7624, 0.9689, 0.0, 0.0, 0.0, 0.0, 0.75, 1.0, 0.7311, 0.75, 0.7311, 0.9689, 0.7188, 1.0, 0.7188, 0.75, 0.0, 0.0, 0.0, 0.0, 0.7311, 0.9689, 0.7311, 0.75, 0.0, 0.0, 0.0, 0.0, 0.0, 0.0, 0.0, 0.0, 0.0, 0.0, 0.0, 0.0, 0.0, 0.0, 0.0, 0.0, 0.7812, 0.75, 0.7812, 1.0, 0.7689, 0.9689, 0.7689, 0.75, 0.0, 0.0, 0.0, 0.0, 0.0, 0.0, 0.0, 0.0, 0.0, 0.0, 0.0, 0.0, 0.7624, 0.9689, 0.7624, 0.75, 0.7689, 0.75, 0.7689, 0.9689, 0.0, 0.0, 0.0, 0.0, 0.0, 0.0, 0.0, 0.0, 0.0, 0.0, 0.0, 0.0, 0.75, 0.75, 0.75, 1.0, 0.7376, 0.9689, 0.7376, 0.75, 0.7624, 0.75, 0.7624, 0.9689, 0.75, 1.0, 0.75, 0.75, 0.7376, 0.75, 0.7376, 0.9689, 0.0, 0.0, 0.0, 0.0, 0.7689, 0.9689, 0.7812, 1.0, 0.0, 0.0, 0.0, 0.0, 0.0, 0.0, 0.0, 0.0, 0.7188, 1.0, 0.7311, 0.9689, 0.0, 0.0, 0.7376, 0.9689, 0.75, 1.0, 0.0, 0.0, 0.7624, 0.9689, 0.0, 0.0, 0.0, 0.0, 0.75, 1.0, 0.7311, 0.75, 0.7311, 0.9689, 0.7188, 1.0, 0.7188, 0.75, 0.0, 0.0, 0.0, 0.0, 0.7311, 0.9689, 0.7311, 0.75, 0.0, 0.0, 0.0, 0.0, 0.0, 0.0, 0.0, 0.0, 0.0, 0.0, 0.0, 0.0, 0.0, 0.0, 0.0, 0.0, 0.7812, 0.75, 0.7812, 1.0, 0.7689, 0.9689, 0.7689, 0.75, 0.0, 0.0, 0.0, 0.0, 0.0, 0.0, 0.0, 0.0, 0.0, 0.0, 0.0, 0.0, 0.7624, 0.9689, 0.7624, 0.75, 0.7689, 0.75, 0.7689, 0.9689, 0.0, 0.0, 0.0, 0.0, 0.0, 0.0, 0.0, 0.0, 0.0, 0.0, 0.0, 0.0, 0.75, 0.75, 0.75, 1.0, 0.7376, 0.9689, 0.7376, 0.75, 0.7624, 0.75, 0.7624, 0.9689, 0.75, 1.0, 0.75, 0.75, 0.7376, 0.75, 0.7376, 0.9689, 0.0, 0.0, 0.0, 0.0, 0.7689, 0.9689, 0.7812, 1.0, 0.0, 0.0, 0.0, 0.0, 0.0, 0.0, 0.0, 0.0, 0.7188, 1.0, 0.7311, 0.9689, 0.0, 0.0, 0.7376, 0.9689, 0.75, 1.0, 0.0, 0.0, 0.7624, 0.9689, 0.0, 0.0, 0.0, 0.0, 0.75, 1.0, 0.7311, 0.75, 0.7311, 0.9689, 0.7188, 1.0, 0.7188, 0.75, 0.0, 0.0, 0.0, 0.0, 0.7311, 0.9689, 0.7311, 0.75, 0.0, 0.0, 0.0, 0.0, 0.0, 0.0, 0.0, 0.0, 0.0, 0.0, 0.0, 0.0, 0.0, 0.0, 0.0, 0.0, 0.7812, 0.75, 0.7812, 1.0, 0.7689, 0.9689, 0.7689, 0.75, 0.0, 0.0, 0.0, 0.0, 0.0, 0.0, 0.0, 0.0, 0.0, 0.0, 0.0, 0.0, 0.7624, 0.9689, 0.7624, 0.75, 0.7689, 0.75, 0.7689, 0.9689, 0.0, 0.0, 0.0, 0.0, 0.0, 0.0, 0.0, 0.0, 0.0, 0.0, 0.0, 0.0, 0.75, 0.75, 0.75, 1.0, 0.7376, 0.9689, 0.7376, 0.75, 0.7624, 0.75, 0.7624, 0.9689, 0.75, 1.0, 0.75, 0.75, 0.7376, 0.75, 0.7376, 0.9689, 0.0, 0.0, 0.0, 0.0, 0.7689, 0.9689, 0.7812, 1.0, 0.0, 0.0, 0.0, 0.0, 0.0, 0.0, 0.0, 0.0, 0.7188, 1.0, 0.7311, 0.9689, 0.0, 0.0, 0.7376, 0.9689, 0.75, 1.0, 0.0, 0.0, 0.7624, 0.9689, 0.0, 0.0, 0.0, 0.0, 0.75, 1.0, 1.0, 0.5, 1.0, 1.0, 0.9688, 1.0, 0.9688, 0.5, 0.9688, 0.5, 0.9688, 1.0, 0.9375, 1.0, 0.9375, 0.5, 0.9375, 0.5, 0.9375, 1.0, 0.9062, 1.0, 0.9062, 0.5, 0.9062, 0.5, 0.9062, 1.0, 0.875, 1.0, 0.875, 0.5, 0.875, 0.5, 0.875, 1.0, 0.8438, 1.0, 0.8438, 0.5, 0.8438, 0.5, 0.8438, 1.0, 0.8125, 1.0, 0.8125, 0.5, 0.8125, 0.5, 0.8125, 1.0, 0.7812, 1.0, 0.7812, 0.5, 0.7812, 0.5, 0.7812, 1.0, 0.75, 1.0, 0.75, 0.5, 0.75, 0.5, 0.75, 1.0, 0.7188, 1.0, 0.7188, 0.5, 0.7188, 0.5, 0.7188, 1.0, 0.6875, 1.0, 0.6875, 0.5, 0.6875, 0.5, 0.6875, 1.0, 0.6562, 1.0, 0.6562, 0.5, 0.6562, 0.5, 0.6562, 1.0, 0.625, 1.0, 0.625, 0.5, 0.625, 0.5, 0.625, 1.0, 0.5938, 1.0, 0.5938, 0.5, 0.5938, 0.5, 0.5938, 1.0, 0.5625, 1.0, 0.5625, 0.5, 0.5625, 0.5, 0.5625, 1.0, 0.5312, 1.0, 0.5312, 0.5, 0.5312, 0.5, 0.5312, 1.0, 0.5, 1.0, 0.5, 0.5, 0.5, 0.5, 0.5, 1.0, 0.4688, 1.0, 0.4688, 0.5, 0.4688, 0.5, 0.4688, 1.0, 0.4375, 1.0, 0.4375, 0.5, 0.4375, 0.5, 0.4375, 1.0, 0.4062, 1.0, 0.4062, 0.5, 0.4062, 0.5, 0.4062, 1.0, 0.375, 1.0, 0.375, 0.5, 0.375, 0.5, 0.375, 1.0, 0.3438, 1.0, 0.3438, 0.5, 0.3438, 0.5, 0.3438, 1.0, 0.3125, 1.0, 0.3125, 0.5, 0.3125, 0.5, 0.3125, 1.0, 0.2812, 1.0, 0.2812, 0.5, 0.2812, 0.5, 0.2812, 1.0, 0.25, 1.0, 0.25, 0.5, 0.25, 0.5, 0.25, 1.0, 0.2188, 1.0, 0.2188, 0.5, 0.2188, 0.5, 0.2188, 1.0, 0.1875, 1.0, 0.1875, 0.5, 0.1875, 0.5, 0.1875, 1.0, 0.1562, 1.0, 0.1562, 0.5, 0.1562, 0.5, 0.1562, 1.0, 0.125, 1.0, 0.125, 0.5, 0.125, 0.5, 0.125, 1.0, 0.09375, 1.0, 0.09375, 0.5, 0.09375, 0.5, 0.09375, 1.0, 0.0625, 1.0, 0.0625, 0.5, 0.4375, 0.5, 0.4062, 0.5, 0.4062, 0.5, 0.4375, 0.5, 0.0625, 0.5, 0.0625, 1.0, 0.03125, 1.0, 0.03125, 0.5, 0.03125, 0.5, 0.03125, 1.0, 0.0, 1.0, 0.0, 0.5, 0.7188, 0.5, 0.6875, 0.5, 0.6875, 0.5, 0.7188, 0.5, 0.1562, 0.5, 0.125, 0.5, 0.125, 0.5, 0.1562, 0.5, 0.8438, 0.5, 0.8125, 0.5, 0.8125, 0.5, 0.8438, 0.5, 0.5625, 0.5, 0.5312, 0.5, 0.5312, 0.5, 0.5625, 0.5, 0.2812, 0.5, 0.25, 0.5, 0.25, 0.5, 0.2812, 0.5, 0.9688, 0.5, 0.9375, 0.5, 0.9375, 0.5, 0.9688, 0.5, 0.6875, 0.5, 0.6562, 0.5, 0.6562, 0.5, 0.6875, 0.5, 0.4062, 0.5, 0.375, 0.5, 0.375, 0.5, 0.4062, 0.5, 0.125, 0.5, 0.09375, 0.5, 0.09375, 0.5, 0.125, 0.5, 0.8125, 0.5, 0.7812, 0.5, 0.7812, 0.5, 0.8125, 0.5, 0.5312, 0.5, 0.5, 0.5, 0.5, 0.5, 0.5312, 0.5, 0.25, 0.5, 0.2188, 0.5, 0.2188, 0.5, 0.25, 0.5, 0.9375, 0.5, 0.9062, 0.5, 0.9062, 0.5, 0.9375, 0.5, 0.6562, 0.5, 0.625, 0.5, 0.625, 0.5, 0.6562, 0.5, 0.375, 0.5, 0.3438, 0.5, 0.3438, 0.5, 0.375, 0.5, 0.09375, 0.5, 0.0625, 0.5, 0.0625, 0.5, 0.09375, 0.5, 0.7812, 0.5, 0.75, 0.5, 0.75, 0.5, 0.7812, 0.5, 0.5, 0.5, 0.4688, 0.5, 0.4688, 0.5, 0.5, 0.5, 0.2188, 0.5, 0.1875, 0.5, 0.1875, 0.5, 0.2188, 0.5, 0.9062, 0.5, 0.875, 0.5, 0.875, 0.5, 0.9062, 0.5, 0.625, 0.5, 0.5938, 0.5, 0.5938, 0.5, 0.625, 0.5, 0.3438, 0.5, 0.3125, 0.5, 0.3125, 0.5, 0.3438, 0.5, 0.0625, 0.5, 0.03125, 0.5, 0.03125, 0.5, 0.0625, 0.5, 0.75, 0.5, 0.7188, 0.5, 0.7188, 0.5, 0.75, 0.5, 0.4688, 0.5, 0.4375, 0.5, 0.4375, 0.5, 0.4688, 0.5, 0.1875, 0.5, 0.1562, 0.5, 0.1562, 0.5, 0.1875, 0.5, 0.875, 0.5, 0.8438, 0.5, 0.8438, 0.5, 0.875, 0.5, 0.5938, 0.5, 0.5625, 0.5, 0.5625, 0.5, 0.5938, 0.5, 0.3125, 0.5, 0.2812, 0.5, 0.2812, 0.5, 0.3125, 0.5, 1.0, 0.5, 0.9688, 0.5, 0.9688, 0.5, 1.0, 0.5, 0.03125, 0.5, 0.0, 0.5, 0.0, 0.5, 0.03125, 0.5, 0.1875, 0.5, 0.1562, 0.5, 0.1562, 0.5, 0.1875, 0.5, 0.5938, 0.5, 0.5625, 0.5, 0.5625, 0.5, 0.5938, 0.5, 1.0, 0.5, 0.9688, 0.5, 0.9688, 0.5, 1.0, 0.5, 0.1562, 0.5, 0.125, 0.5, 0.125, 0.5, 0.1562, 0.5, 0.5625, 0.5, 0.5312, 0.5, 0.5312, 0.5, 0.5625, 0.5, 0.9688, 0.5, 0.9375, 0.5, 0.9375, 0.5, 0.9688, 0.5, 0.125, 0.5, 0.09375, 0.5, 0.09375, 0.5, 0.125, 0.5, 0.5312, 0.5, 0.5, 0.5, 0.5, 0.5, 0.5312, 0.5, 0.9375, 0.5, 0.9062, 0.5, 0.9062, 0.5, 0.9375, 0.5, 0.09375, 0.5, 0.0625, 0.5, 0.0625, 0.5, 0.09375, 0.5, 0.5, 0.5, 0.4688, 0.5, 0.4688, 0.5, 0.5, 0.5, 0.9062, 0.5, 0.875, 0.5, 0.875, 0.5, 0.9062, 0.5, 0.0625, 0.5, 0.03125, 0.5, 0.03125, 0.5, 0.0625, 0.5, 0.4688, 0.5, 0.4375, 0.5, 0.4375, 0.5, 0.4688, 0.5, 0.875, 0.5, 0.8438, 0.5, 0.8438, 0.5, 0.875, 0.5, 0.03125, 0.5, 0.0, 0.5, 0.0, 0.5, 0.03125, 0.5, 0.4375, 0.5, 0.4062, 0.5, 0.4062, 0.5, 0.4375, 0.5, 0.8438, 0.5, 0.8125, 0.5, 0.8125, 0.5, 0.8438, 0.5, 0.4062, 0.5, 0.375, 0.5, 0.375, 0.5, 0.4062, 0.5, 0.8125, 0.5, 0.7812, 0.5, 0.7812, 0.5, 0.8125, 0.5, 0.375, 0.5, 0.3438, 0.5, 0.3438, 0.5, 0.375, 0.5, 0.7812, 0.5, 0.75, 0.5, 0.75, 0.5, 0.7812, 0.5, 0.3438, 0.5, 0.3125, 0.5, 0.3125, 0.5, 0.3438, 0.5, 0.75, 0.5, 0.7188, 0.5, 0.7188, 0.5, 0.75, 0.5, 0.3125, 0.5, 0.2812, 0.5, 0.2812, 0.5, 0.3125, 0.5, 0.7188, 0.5, 0.6875, 0.5, 0.6875, 0.5, 0.7188, 0.5, 0.2812, 0.5, 0.25, 0.5, 0.25, 0.5, 0.2812, 0.5, 0.6875, 0.5, 0.6562, 0.5, 0.6562, 0.5, 0.6875, 0.5, 0.25, 0.5, 0.2188, 0.5, 0.2188, 0.5, 0.25, 0.5, 0.6562, 0.5, 0.625, 0.5, 0.625, 0.5, 0.6562, 0.5, 0.2188, 0.5, 0.1875, 0.5, 0.1875, 0.5, 0.2188, 0.5, 0.625, 0.5, 0.5938, 0.5, 0.5938, 0.5, 0.625, 0.5, 0.0, 0.0, 0.0, 0.0, 0.0, 0.0, 0.0, 0.0, 0.0, 0.0, 0.0, 0.0, 0.0, 0.0, 0.0, 0.0, 0.0, 0.0, 0.0, 0.0, 0.0, 0.0, 0.0, 0.0, 0.0, 0.0, 0.0, 0.0, 0.0, 0.0, 0.0, 0.0, 0.0, 0.0, 0.0, 0.0, 0.0, 0.0, 0.0, 0.0, 0.0, 0.0, 0.0, 0.0, 0.0, 0.0, 0.0, 0.0, 0.0, 0.0, 0.0, 0.0, 0.0, 0.0, 0.0, 0.0, 0.0, 0.0, 0.0, 0.0, 0.0, 0.0, 0.0, 0.0, 0.0, 0.0, 0.0, 0.0, 0.0, 0.0, 0.0, 0.0, 0.0, 0.0, 0.0, 0.0, 0.0, 0.0, 0.0, 0.0, 0.0, 0.0, 0.0, 0.0, 0.0, 0.0, 0.0, 0.0, 0.0, 0.0, 0.0, 0.0, 0.0, 0.0, 0.0, 0.0, 0.0, 0.0, 0.0, 0.0, 0.0, 0.0, 0.0, 0.0, 0.0, 0.0, 0.0, 0.0, 0.0, 0.0, 0.0, 0.0, 0.0, 0.0, 0.0, 0.0, 0.0, 0.0, 0.0, 0.0, 0.0, 0.0, 0.0, 0.0, 0.0, 0.0, 0.0, 0.0, 0.0, 0.0, 0.0, 0.0, 0.0, 0.0, 0.0, 0.0, 0.0, 0.0, 0.0, 0.0, 0.0, 0.0, 0.0, 0.0, 0.0, 0.0, 0.0, 0.0, 0.0, 0.0, 0.0, 0.0, 0.0, 0.0, 0.0, 0.0, 0.0, 0.0, 0.0, 0.0, 0.0, 0.0, 0.0, 0.0, 0.0, 0.0, 0.0, 0.0, 0.0, 0.0, 0.0, 0.0, 0.0, 0.0, 0.0, 0.0, 0.0, 0.0, 0.0, 0.0, 0.0, 0.0, 0.0, 0.0, 0.0, 0.0, 0.0, 0.0, 0.0, 0.0, 0.0, 0.0, 0.0, 0.0, 0.0, 0.0, 0.0, 0.0, 0.0, 0.0, 0.0, 0.0, 0.0, 0.0, 0.0, 0.0, 0.0, 0.0, 0.0, 0.0, 0.0, 0.0, 0.0, 0.0, 0.0, 0.0, 0.0, 0.0, 0.0, 0.0, 0.0, 0.0, 0.0, 0.0, 0.0, 0.0, 0.0, 0.0, 0.0, 0.0, 0.0, 0.0, 0.0, 0.0, 0.0, 0.0, 0.0, 0.0, 0.0, 0.0, 0.0, 0.0, 0.0, 0.0, 0.0, 0.0, 0.0, 0.0, 0.0, 0.0, 0.0, 0.0, 0.0, 0.0, 0.0, 0.0])
me_cylinder.update()
me_cube_001 = bpy.data.meshes.new('Cube.001')
me_cube_001.from_pydata([(-1.0, -1.0, -1.0), (-1.0, -1.0, 1.0), (-1.0, 0.9188, -1.0), (-1.0, 0.9188, 1.0), (1.0, -1.0, -1.0), (1.0, -1.0, 1.0), (1.0, 0.9188, -1.0), (1.0, 0.9188, 1.0)], [], [(0, 1, 3, 2), (6, 7, 5, 4), (4, 5, 1, 0), (2, 6, 4, 0), (7, 3, 1, 5)])
_uv = me_cube_001.uv_layers.new(name='UVMap')
_uv.uv.foreach_set('vector', [0.375, 0.0, 0.625, 0.0, 0.625, 0.25, 0.375, 0.25, 0.375, 0.5, 0.625, 0.5, 0.625, 0.75, 0.375, 0.75, 0.375, 0.75, 0.625, 0.75, 0.625, 1.0, 0.375, 1.0, 0.125, 0.5, 0.375, 0.5, 0.375, 0.75, 0.125, 0.75, 0.625, 0.5, 0.875, 0.5, 0.875, 0.75, 0.625, 0.75])
me_cube_001.update()
me_cylinder_004 = bpy.data.meshes.new('Cylinder.004')
me_cylinder_004.from_pydata([(0.0, 1.0, -0.854), (0.0, 1.0, 0.854), (0.1951, 0.9808, -0.854), (0.1951, 0.9808, 0.854), (0.3827, 0.9239, -0.854), (0.3827, 0.9239, 0.854), (0.5556, 0.8315, -0.854), (0.5556, 0.8315, 0.854), (0.7071, 0.7071, -0.854), (0.7071, 0.7071, 0.854), (0.8315, 0.5556, -0.854), (0.8315, 0.5556, 0.854), (0.9239, 0.3827, -0.854), (0.9239, 0.3827, 0.854), (0.9808, 0.1951, -0.854), (0.9808, 0.1951, 0.854), (1.0, 3.526e-09, -0.854), (1.0, -3.526e-09, 0.854), (0.9808, -0.1951, -0.854), (0.9808, -0.1951, 0.854), (0.9239, -0.3827, -0.854), (0.9239, -0.3827, 0.854), (0.8315, -0.5556, -0.854), (0.8315, -0.5556, 0.854), (0.7071, -0.7071, -0.854), (0.7071, -0.7071, 0.854), (0.5556, -0.8315, -0.854), (0.5556, -0.8315, 0.854), (0.3827, -0.9239, -0.854), (0.3827, -0.9239, 0.854), (0.1951, -0.9808, -0.854), (0.1951, -0.9808, 0.854), (0.0, -1.0, -0.854), (0.0, -1.0, 0.854), (-0.1951, -0.9808, -0.854), (-0.1951, -0.9808, 0.854), (-0.3827, -0.9239, -0.854), (-0.3827, -0.9239, 0.854), (-0.5556, -0.8315, -0.854), (-0.5556, -0.8315, 0.854), (-0.7071, -0.7071, -0.854), (-0.7071, -0.7071, 0.854), (-0.8315, -0.5556, -0.854), (-0.8315, -0.5556, 0.854), (-0.9239, -0.3827, -0.854), (-0.9239, -0.3827, 0.854), (-0.9808, -0.1951, -0.854), (-0.9808, -0.1951, 0.854), (-1.0, 3.526e-09, -0.854), (-1.0, -3.526e-09, 0.854), (-0.9808, 0.1951, -0.854), (-0.9808, 0.1951, 0.854), (-0.9239, 0.3827, -0.854), (-0.9239, 0.3827, 0.854), (-0.8315, 0.5556, -0.854), (-0.8315, 0.5556, 0.854), (-0.7071, 0.7071, -0.854), (-0.7071, 0.7071, 0.854), (-0.5556, 0.8315, -0.854), (-0.5556, 0.8315, 0.854), (-0.3827, 0.9239, -0.854), (-0.3827, 0.9239, 0.854), (-0.1951, 0.9808, -0.854), (-0.1951, 0.9808, 0.854), (-3.277e-08, 0.4822, -1.0), (0.09408, 0.473, -1.0), (0.1845, 0.4455, -1.0), (0.2679, 0.401, -1.0), (0.341, 0.341, -1.0), (0.401, 0.2679, -1.0), (0.4455, 0.1845, -1.0), (0.473, 0.09408, -1.0), (0.4822, 2.644e-08, -1.0), (0.473, -0.09408, -1.0), (0.4455, -0.1845, -1.0), (0.401, -0.2679, -1.0), (0.341, -0.341, -1.0), (0.2679, -0.401, -1.0), (0.1845, -0.4455, -1.0), (0.09408, -0.473, -1.0), (-3.277e-08, -0.4822, -1.0), (-0.09408, -0.473, -1.0), (0.0, 1.211e-08, 1.0), (-0.1845, -0.4455, -1.0), (-0.2679, -0.401, -1.0), (-0.341, -0.341, -1.0), (-0.401, -0.2679, -1.0), (-0.4455, -0.1845, -1.0), (-0.473, -0.09408, -1.0), (-0.4822, 2.644e-08, -1.0), (-0.473, 0.09408, -1.0), (-0.4455, 0.1845, -1.0), (-0.401, 0.2679, -1.0), (-0.341, 0.341, -1.0), (-0.2679, 0.401, -1.0), (-0.1845, 0.4455, -1.0), (-0.09408, 0.473, -1.0), (4.964e-09, 0.6789, -0.854), (4.964e-09, 0.6789, 0.854), (0.1325, 0.6659, 0.854), (0.1325, 0.6659, -0.854), (0.2598, 0.6272, 0.854), (0.2598, 0.6272, -0.854), (0.3772, 0.5645, 0.854), (0.3772, 0.5645, -0.854), (0.4801, 0.4801, 0.854), (0.4801, 0.4801, -0.854), (0.5645, 0.3772, 0.854), (0.5645, 0.3772, -0.854), (0.6272, 0.2598, 0.854), (0.6272, 0.2598, -0.854), (0.6659, 0.1325, 0.854), (0.6659, 0.1325, -0.854), (0.6789, 1.699e-08, 0.854), (0.6789, -2.192e-09, -0.854), (0.6659, -0.1325, 0.854), (0.6659, -0.1325, -0.854), (0.6272, -0.2598, 0.854), (0.6272, -0.2598, -0.854), (0.5645, -0.3772, 0.854), (0.5645, -0.3772, -0.854), (0.4801, -0.4801, 0.854), (0.4801, -0.4801, -0.854), (0.3772, -0.5645, 0.854), (0.3772, -0.5645, -0.854), (0.2598, -0.6272, 0.854), (0.2598, -0.6272, -0.854), (0.1325, -0.6659, 0.854), (0.1325, -0.6659, -0.854), (4.964e-09, -0.6789, 0.854), (4.964e-09, -0.6789, -0.854), (-0.1325, -0.6659, 0.854), (-0.1325, -0.6659, -0.854), (-0.2598, -0.6272, 0.854), (-0.2598, -0.6272, -0.854), (-0.3772, -0.5645, 0.854), (-0.3772, -0.5645, -0.854), (-0.4801, -0.4801, 0.854), (-0.4801, -0.4801, -0.854), (-0.5645, -0.3772, 0.854), (-0.5645, -0.3772, -0.854), (-0.6272, -0.2598, 0.854), (-0.6272, -0.2598, -0.854), (-0.6659, -0.1325, 0.854), (-0.6659, -0.1325, -0.854), (-0.6789, 1.699e-08, 0.854), (-0.6789, -2.192e-09, -0.854), (-0.6659, 0.1325, 0.854), (-0.6659, 0.1325, -0.854), (-0.6272, 0.2598, 0.854), (-0.6272, 0.2598, -0.854), (-0.5645, 0.3772, 0.854), (-0.5645, 0.3772, -0.854), (-0.4801, 0.4801, 0.854), (-0.4801, 0.4801, -0.854), (-0.3772, 0.5645, 0.854), (-0.3772, 0.5645, -0.854), (-0.2598, 0.6272, 0.854), (-0.2598, 0.6272, -0.854), (-0.1325, 0.6659, 0.854), (-0.1325, 0.6659, -0.854), (0.0, 1.0, -1.0), (0.1951, 0.9808, -1.0), (0.3827, 0.9239, -1.0), (0.5556, 0.8315, -1.0), (0.7071, 0.7071, -1.0), (0.8315, 0.5556, -1.0), (0.9239, 0.3827, -1.0), (0.9808, 0.1951, -1.0), (1.0, 0.0, -1.0), (0.9808, -0.1951, -1.0), (0.9239, -0.3827, -1.0), (0.8315, -0.5556, -1.0), (0.7071, -0.7071, -1.0), (0.5556, -0.8315, -1.0), (0.3827, -0.9239, -1.0), (0.1951, -0.9808, -1.0), (0.0, -1.0, -1.0), (-0.1951, -0.9808, -1.0), (-0.3827, -0.9239, -1.0), (-0.5556, -0.8315, -1.0), (-0.7071, -0.7071, -1.0), (-0.8315, -0.5556, -1.0), (-0.9239, -0.3827, -1.0), (-0.9808, -0.1951, -1.0), (-1.0, 0.0, -1.0), (-0.9808, 0.1951, -1.0), (-0.9239, 0.3827, -1.0), (-0.8315, 0.5556, -1.0), (-0.7071, 0.7071, -1.0), (-0.5556, 0.8315, -1.0), (-0.3827, 0.9239, -1.0), (-0.1951, 0.9808, -1.0), (-1.797e-07, -1.397e-08, -4.535), (-1.516e-07, 0.4822, -4.535), (0.09408, 0.473, -4.535), (0.1845, 0.4455, -4.535), (0.2679, 0.401, -4.535), (0.341, 0.341, -4.535), (0.401, 0.2679, -4.535), (0.4455, 0.1845, -4.535), (0.473, 0.09408, -4.535), (0.4822, -2.786e-08, -4.535), (0.473, -0.09408, -4.535), (0.4455, -0.1845, -4.535), (0.401, -0.2679, -4.535), (0.341, -0.341, -4.535), (0.2679, -0.401, -4.535), (0.1845, -0.4455, -4.535), (0.09408, -0.473, -4.535), (-1.516e-07, -0.4822, -4.535), (-0.09408, -0.473, -4.535), (-0.1845, -0.4455, -4.535), (-0.2679, -0.401, -4.535), (-0.341, -0.341, -4.535), (-0.401, -0.2679, -4.535), (-0.4455, -0.1845, -4.535), (-0.473, -0.09408, -4.535), (-0.4822, -2.786e-08, -4.535), (-0.473, 0.09408, -4.535), (-0.4455, 0.1845, -4.535), (-0.401, 0.2679, -4.535), (-0.341, 0.341, -4.535), (-0.2679, 0.401, -4.535), (-0.1845, 0.4455, -4.535), (-0.09408, 0.473, -4.535), (0.1951, 0.9808, 1.0), (0.0, 1.0, 1.0), (0.3827, 0.9239, 1.0), (0.5556, 0.8315, 1.0), (0.7071, 0.7071, 1.0), (0.8315, 0.5556, 1.0), (0.9239, 0.3827, 1.0), (0.9808, 0.1951, 1.0), (1.0, 0.0, 1.0), (0.9808, -0.1951, 1.0), (0.9239, -0.3827, 1.0), (0.8315, -0.5556, 1.0), (0.7071, -0.7071, 1.0), (0.5556, -0.8315, 1.0), (0.3827, -0.9239, 1.0), (0.1951, -0.9808, 1.0), (0.0, -1.0, 1.0), (-0.1951, -0.9808, 1.0), (-0.3827, -0.9239, 1.0), (-0.5556, -0.8315, 1.0), (-0.7071, -0.7071, 1.0), (-0.8315, -0.5556, 1.0), (-0.9239, -0.3827, 1.0), (-0.9808, -0.1951, 1.0), (-1.0, 0.0, 1.0), (-0.9808, 0.1951, 1.0), (-0.9239, 0.3827, 1.0), (-0.8315, 0.5556, 1.0), (-0.7071, 0.7071, 1.0), (-0.5556, 0.8315, 1.0), (-0.3827, 0.9239, 1.0), (-0.1951, 0.9808, 1.0)], [], [(43, 45, 141, 139), (18, 16, 114, 116), (44, 42, 140, 142), (15, 17, 113, 111), (41, 43, 139, 137), (16, 14, 112, 114), (42, 40, 138, 140), (13, 15, 111, 109), (39, 41, 137, 135), (14, 12, 110, 112), (40, 38, 136, 138), (11, 13, 109, 107), (37, 39, 135, 133), (63, 1, 98, 159), (12, 10, 108, 110), (38, 36, 134, 136), (0, 62, 160, 97), (9, 11, 107, 105), (35, 37, 133, 131), (61, 63, 159, 157), (10, 8, 106, 108), (36, 34, 132, 134), (62, 60, 158, 160), (7, 9, 105, 103), (33, 35, 131, 129), (59, 61, 157, 155), (8, 6, 104, 106), (34, 32, 130, 132), (60, 58, 156, 158), (5, 7, 103, 101), (31, 33, 129, 127), (57, 59, 155, 153), (78, 79, 209, 208), (0, 2, 162, 161), (3, 1, 227, 226), (2, 4, 163, 162), (5, 3, 226, 228), (4, 6, 164, 163), (7, 5, 228, 229), (6, 8, 165, 164), (9, 7, 229, 230), (8, 10, 166, 165), (11, 9, 230, 231), (10, 12, 167, 166), (13, 11, 231, 232), (12, 14, 168, 167), (15, 13, 232, 233), (14, 16, 169, 168), (17, 15, 233, 234), (16, 18, 170, 169), (19, 17, 234, 235), (18, 20, 171, 170), (21, 19, 235, 236), (20, 22, 172, 171), (23, 21, 236, 237), (22, 24, 173, 172), (25, 23, 237, 238), (24, 26, 174, 173), (27, 25, 238, 239), (26, 28, 175, 174), (29, 27, 239, 240), (28, 30, 176, 175), (31, 29, 240, 241), (30, 32, 177, 176), (33, 31, 241, 242), (32, 34, 178, 177), (35, 33, 242, 243), (34, 36, 179, 178), (37, 35, 243, 244), (36, 38, 180, 179), (39, 37, 244, 245), (38, 40, 181, 180), (41, 39, 245, 246), (40, 42, 182, 181), (43, 41, 246, 247), (42, 44, 183, 182), (45, 43, 247, 248), (44, 46, 184, 183), (47, 45, 248, 249), (46, 48, 185, 184), (49, 47, 249, 250), (48, 50, 186, 185), (51, 49, 250, 251), (50, 52, 187, 186), (53, 51, 251, 252), (52, 54, 188, 187), (55, 53, 252, 253), (54, 56, 189, 188), (57, 55, 253, 254), (56, 58, 190, 189), (59, 57, 254, 255), (58, 60, 191, 190), (61, 59, 255, 256), (60, 62, 192, 191), (63, 61, 256, 257), (62, 0, 161, 192), (1, 63, 257, 227), (97, 98, 99, 100), (100, 99, 101, 102), (102, 101, 103, 104), (104, 103, 105, 106), (106, 105, 107, 108), (108, 107, 109, 110), (110, 109, 111, 112), (112, 111, 113, 114), (114, 113, 115, 116), (116, 115, 117, 118), (118, 117, 119, 120), (120, 119, 121, 122), (122, 121, 123, 124), (124, 123, 125, 126), (126, 125, 127, 128), (128, 127, 129, 130), (130, 129, 131, 132), (132, 131, 133, 134), (134, 133, 135, 136), (136, 135, 137, 138), (138, 137, 139, 140), (140, 139, 141, 142), (142, 141, 143, 144), (144, 143, 145, 146), (146, 145, 147, 148), (148, 147, 149, 150), (150, 149, 151, 152), (152, 151, 153, 154), (154, 153, 155, 156), (156, 155, 157, 158), (158, 157, 159, 160), (160, 159, 98, 97), (17, 19, 115, 113), (46, 44, 142, 144), (20, 18, 116, 118), (45, 47, 143, 141), (19, 21, 117, 115), (48, 46, 144, 146), (22, 20, 118, 120), (47, 49, 145, 143), (21, 23, 119, 117), (50, 48, 146, 148), (24, 22, 120, 122), (49, 51, 147, 145), (23, 25, 121, 119), (52, 50, 148, 150), (26, 24, 122, 124), (51, 53, 149, 147), (25, 27, 123, 121), (54, 52, 150, 152), (28, 26, 124, 126), (2, 0, 97, 100), (53, 55, 151, 149), (27, 29, 125, 123), (1, 3, 99, 98), (56, 54, 152, 154), (30, 28, 126, 128), (4, 2, 100, 102), (55, 57, 153, 151), (29, 31, 127, 125), (3, 5, 101, 99), (58, 56, 154, 156), (32, 30, 128, 130), (6, 4, 102, 104), (65, 64, 161, 162), (66, 65, 162, 163), (67, 66, 163, 164), (68, 67, 164, 165), (69, 68, 165, 166), (70, 69, 166, 167), (71, 70, 167, 168), (72, 71, 168, 169), (73, 72, 169, 170), (74, 73, 170, 171), (75, 74, 171, 172), (76, 75, 172, 173), (77, 76, 173, 174), (78, 77, 174, 175), (79, 78, 175, 176), (80, 79, 176, 177), (81, 80, 177, 178), (83, 81, 178, 179), (84, 83, 179, 180), (85, 84, 180, 181), (86, 85, 181, 182), (87, 86, 182, 183), (88, 87, 183, 184), (89, 88, 184, 185), (90, 89, 185, 186), (91, 90, 186, 187), (92, 91, 187, 188), (93, 92, 188, 189), (94, 93, 189, 190), (95, 94, 190, 191), (96, 95, 191, 192), (64, 96, 192, 161), (65, 66, 196, 195), (93, 94, 223, 222), (79, 80, 210, 209), (66, 67, 197, 196), (94, 95, 224, 223), (80, 81, 211, 210), (67, 68, 198, 197), (95, 96, 225, 224), (81, 83, 212, 211), (68, 69, 199, 198), (96, 64, 194, 225), (83, 84, 213, 212), (69, 70, 200, 199), (84, 85, 214, 213), (70, 71, 201, 200), (85, 86, 215, 214), (71, 72, 202, 201), (86, 87, 216, 215), (72, 73, 203, 202), (87, 88, 217, 216), (73, 74, 204, 203), (88, 89, 218, 217), (74, 75, 205, 204), (89, 90, 219, 218), (75, 76, 206, 205), (90, 91, 220, 219), (76, 77, 207, 206), (91, 92, 221, 220), (77, 78, 208, 207), (64, 65, 195, 194), (92, 93, 222, 221), (193, 194, 195), (193, 195, 196), (193, 196, 197), (193, 197, 198), (193, 198, 199), (193, 199, 200), (193, 200, 201), (193, 201, 202), (193, 202, 203), (193, 203, 204), (193, 204, 205), (193, 205, 206), (193, 206, 207), (193, 207, 208), (193, 208, 209), (193, 209, 210), (193, 210, 211), (193, 211, 212), (193, 212, 213), (193, 213, 214), (193, 214, 215), (193, 215, 216), (193, 216, 217), (193, 217, 218), (193, 218, 219), (193, 219, 220), (193, 220, 221), (193, 221, 222), (193, 222, 223), (193, 223, 224), (193, 224, 225), (193, 225, 194), (82, 226, 227), (82, 228, 226), (82, 229, 228), (82, 230, 229), (82, 231, 230), (82, 232, 231), (82, 233, 232), (82, 234, 233), (82, 235, 234), (82, 236, 235), (82, 237, 236), (82, 238, 237), (82, 239, 238), (82, 240, 239), (82, 241, 240), (82, 242, 241), (82, 243, 242), (82, 244, 243), (82, 245, 244), (82, 246, 245), (82, 247, 246), (82, 248, 247), (82, 249, 248), (82, 250, 249), (82, 251, 250), (82, 252, 251), (82, 253, 252), (82, 254, 253), (82, 255, 254), (82, 256, 255), (82, 257, 256), (82, 227, 257)])
_uv = me_cylinder_004.uv_layers.new(name='UVMap')
_uv.uv.foreach_set('vector', [0.3438, 0.9837, 0.3125, 0.9837, 0.3125, 0.9837, 0.3438, 0.9837, 0.7188, 0.5163, 0.75, 0.5163, 0.75, 0.5163, 0.7188, 0.5163, 0.3125, 0.5163, 0.3438, 0.5163, 0.3438, 0.5163, 0.3125, 0.5163, 0.7812, 0.9837, 0.75, 0.9837, 0.75, 0.9837, 0.7812, 0.9837, 0.375, 0.9837, 0.3438, 0.9837, 0.3438, 0.9837, 0.375, 0.9837, 0.75, 0.5163, 0.7812, 0.5163, 0.7812, 0.5163, 0.75, 0.5163, 0.3438, 0.5163, 0.375, 0.5163, 0.375, 0.5163, 0.3438, 0.5163, 0.8125, 0.9837, 0.7812, 0.9837, 0.7812, 0.9837, 0.8125, 0.9837, 0.4062, 0.9837, 0.375, 0.9837, 0.375, 0.9837, 0.4062, 0.9837, 0.7812, 0.5163, 0.8125, 0.5163, 0.8125, 0.5163, 0.7812, 0.5163, 0.375, 0.5163, 0.4062, 0.5163, 0.4062, 0.5163, 0.375, 0.5163, 0.8438, 0.9837, 0.8125, 0.9837, 0.8125, 0.9837, 0.8438, 0.9837, 0.4375, 0.9837, 0.4062, 0.9837, 0.4062, 0.9837, 0.4375, 0.9837, 0.03125, 0.9837, 0.0, 0.9837, 0.0, 0.9837, 0.03125, 0.9837, 0.8125, 0.5163, 0.8438, 0.5163, 0.8438, 0.5163, 0.8125, 0.5163, 0.4062, 0.5163, 0.4375, 0.5163, 0.4375, 0.5163, 0.4062, 0.5163, 0.0, 0.5163, 0.03125, 0.5163, 0.03125, 0.5163, 0.0, 0.5163, 0.875, 0.9837, 0.8438, 0.9837, 0.8438, 0.9837, 0.875, 0.9837, 0.4688, 0.9837, 0.4375, 0.9837, 0.4375, 0.9837, 0.4688, 0.9837, 0.0625, 0.9837, 0.03125, 0.9837, 0.03125, 0.9837, 0.0625, 0.9837, 0.8438, 0.5163, 0.875, 0.5163, 0.875, 0.5163, 0.8438, 0.5163, 0.4375, 0.5163, 0.4688, 0.5163, 0.4688, 0.5163, 0.4375, 0.5163, 0.03125, 0.5163, 0.0625, 0.5163, 0.0625, 0.5163, 0.03125, 0.5163, 0.9062, 0.9837, 0.875, 0.9837, 0.875, 0.9837, 0.9062, 0.9837, 0.5, 0.9837, 0.4688, 0.9837, 0.4688, 0.9837, 0.5, 0.9837, 0.09375, 0.9837, 0.0625, 0.9837, 0.0625, 0.9837, 0.09375, 0.9837, 0.875, 0.5163, 0.9062, 0.5163, 0.9062, 0.5163, 0.875, 0.5163, 0.4688, 0.5163, 0.5, 0.5163, 0.5, 0.5163, 0.4688, 0.5163, 0.0625, 0.5163, 0.09375, 0.5163, 0.09375, 0.5163, 0.0625, 0.5163, 0.9375, 0.9837, 0.9062, 0.9837, 0.9062, 0.9837, 0.9375, 0.9837, 0.5312, 0.9837, 0.5, 0.9837, 0.5, 0.9837, 0.5312, 0.9837, 0.125, 0.9837, 0.09375, 0.9837, 0.09375, 0.9837, 0.125, 0.9837, 0.8183, 0.08514, 0.7848, 0.07499, 0.7848, 0.07499, 0.8183, 0.08514, 1.0, 0.5163, 0.9688, 0.5163, 0.9688, 0.5, 1.0, 0.5, 0.9688, 0.9837, 1.0, 0.9837, 1.0, 1.0, 0.9688, 1.0, 0.9688, 0.5163, 0.9375, 0.5163, 0.9375, 0.5, 0.9688, 0.5, 0.9375, 0.9837, 0.9688, 0.9837, 0.9688, 1.0, 0.9375, 1.0, 0.9375, 0.5163, 0.9062, 0.5163, 0.9062, 0.5, 0.9375, 0.5, 0.9062, 0.9837, 0.9375, 0.9837, 0.9375, 1.0, 0.9062, 1.0, 0.9062, 0.5163, 0.875, 0.5163, 0.875, 0.5, 0.9062, 0.5, 0.875, 0.9837, 0.9062, 0.9837, 0.9062, 1.0, 0.875, 1.0, 0.875, 0.5163, 0.8438, 0.5163, 0.8438, 0.5, 0.875, 0.5, 0.8438, 0.9837, 0.875, 0.9837, 0.875, 1.0, 0.8438, 1.0, 0.8438, 0.5163, 0.8125, 0.5163, 0.8125, 0.5, 0.8438, 0.5, 0.8125, 0.9837, 0.8438, 0.9837, 0.8438, 1.0, 0.8125, 1.0, 0.8125, 0.5163, 0.7812, 0.5163, 0.7812, 0.5, 0.8125, 0.5, 0.7812, 0.9837, 0.8125, 0.9837, 0.8125, 1.0, 0.7812, 1.0, 0.7812, 0.5163, 0.75, 0.5163, 0.75, 0.5, 0.7812, 0.5, 0.75, 0.9837, 0.7812, 0.9837, 0.7812, 1.0, 0.75, 1.0, 0.75, 0.5163, 0.7188, 0.5163, 0.7188, 0.5, 0.75, 0.5, 0.7188, 0.9837, 0.75, 0.9837, 0.75, 1.0, 0.7188, 1.0, 0.7188, 0.5163, 0.6875, 0.5163, 0.6875, 0.5, 0.7188, 0.5, 0.6875, 0.9837, 0.7188, 0.9837, 0.7188, 1.0, 0.6875, 1.0, 0.6875, 0.5163, 0.6562, 0.5163, 0.6562, 0.5, 0.6875, 0.5, 0.6562, 0.9837, 0.6875, 0.9837, 0.6875, 1.0, 0.6562, 1.0, 0.6562, 0.5163, 0.625, 0.5163, 0.625, 0.5, 0.6562, 0.5, 0.625, 0.9837, 0.6562, 0.9837, 0.6562, 1.0, 0.625, 1.0, 0.625, 0.5163, 0.5938, 0.5163, 0.5938, 0.5, 0.625, 0.5, 0.5938, 0.9837, 0.625, 0.9837, 0.625, 1.0, 0.5938, 1.0, 0.5938, 0.5163, 0.5625, 0.5163, 0.5625, 0.5, 0.5938, 0.5, 0.5625, 0.9837, 0.5938, 0.9837, 0.5938, 1.0, 0.5625, 1.0, 0.5625, 0.5163, 0.5312, 0.5163, 0.5312, 0.5, 0.5625, 0.5, 0.5312, 0.9837, 0.5625, 0.9837, 0.5625, 1.0, 0.5312, 1.0, 0.5312, 0.5163, 0.5, 0.5163, 0.5, 0.5, 0.5312, 0.5, 0.5, 0.9837, 0.5312, 0.9837, 0.5312, 1.0, 0.5, 1.0, 0.5, 0.5163, 0.4688, 0.5163, 0.4688, 0.5, 0.5, 0.5, 0.4688, 0.9837, 0.5, 0.9837, 0.5, 1.0, 0.4688, 1.0, 0.4688, 0.5163, 0.4375, 0.5163, 0.4375, 0.5, 0.4688, 0.5, 0.4375, 0.9837, 0.4688, 0.9837, 0.4688, 1.0, 0.4375, 1.0, 0.4375, 0.5163, 0.4062, 0.5163, 0.4062, 0.5, 0.4375, 0.5, 0.4062, 0.9837, 0.4375, 0.9837, 0.4375, 1.0, 0.4062, 1.0, 0.4062, 0.5163, 0.375, 0.5163, 0.375, 0.5, 0.4062, 0.5, 0.375, 0.9837, 0.4062, 0.9837, 0.4062, 1.0, 0.375, 1.0, 0.375, 0.5163, 0.3438, 0.5163, 0.3438, 0.5, 0.375, 0.5, 0.3438, 0.9837, 0.375, 0.9837, 0.375, 1.0, 0.3438, 1.0, 0.3438, 0.5163, 0.3125, 0.5163, 0.3125, 0.5, 0.3438, 0.5, 0.3125, 0.9837, 0.3438, 0.9837, 0.3438, 1.0, 0.3125, 1.0, 0.3125, 0.5163, 0.2812, 0.5163, 0.2812, 0.5, 0.3125, 0.5, 0.2812, 0.9837, 0.3125, 0.9837, 0.3125, 1.0, 0.2812, 1.0, 0.2812, 0.5163, 0.25, 0.5163, 0.25, 0.5, 0.2812, 0.5, 0.25, 0.9837, 0.2812, 0.9837, 0.2812, 1.0, 0.25, 1.0, 0.25, 0.5163, 0.2188, 0.5163, 0.2188, 0.5, 0.25, 0.5, 0.2188, 0.9837, 0.25, 0.9837, 0.25, 1.0, 0.2188, 1.0, 0.2188, 0.5163, 0.1875, 0.5163, 0.1875, 0.5, 0.2188, 0.5, 0.1875, 0.9837, 0.2188, 0.9837, 0.2188, 1.0, 0.1875, 1.0, 0.1875, 0.5163, 0.1562, 0.5163, 0.1562, 0.5, 0.1875, 0.5, 0.1562, 0.9837, 0.1875, 0.9837, 0.1875, 1.0, 0.1562, 1.0, 0.1562, 0.5163, 0.125, 0.5163, 0.125, 0.5, 0.1562, 0.5, 0.125, 0.9837, 0.1562, 0.9837, 0.1562, 1.0, 0.125, 1.0, 0.125, 0.5163, 0.09375, 0.5163, 0.09375, 0.5, 0.125, 0.5, 0.09375, 0.9837, 0.125, 0.9837, 0.125, 1.0, 0.09375, 1.0, 0.09375, 0.5163, 0.0625, 0.5163, 0.0625, 0.5, 0.09375, 0.5, 0.0625, 0.9837, 0.09375, 0.9837, 0.09375, 1.0, 0.0625, 1.0, 0.0625, 0.5163, 0.03125, 0.5163, 0.03125, 0.5, 0.0625, 0.5, 0.03125, 0.9837, 0.0625, 0.9837, 0.0625, 1.0, 0.03125, 1.0, 0.03125, 0.5163, 0.0, 0.5163, 0.0, 0.5, 0.03125, 0.5, 0.0, 0.9837, 0.03125, 0.9837, 0.03125, 1.0, 0.0, 1.0, 1.0, 0.5163, 1.0, 0.9837, 0.9688, 0.9837, 0.9688, 0.5163, 0.9688, 0.5163, 0.9688, 0.9837, 0.9375, 0.9837, 0.9375, 0.5163, 0.9375, 0.5163, 0.9375, 0.9837, 0.9062, 0.9837, 0.9062, 0.5163, 0.9062, 0.5163, 0.9062, 0.9837, 0.875, 0.9837, 0.875, 0.5163, 0.875, 0.5163, 0.875, 0.9837, 0.8438, 0.9837, 0.8438, 0.5163, 0.8438, 0.5163, 0.8438, 0.9837, 0.8125, 0.9837, 0.8125, 0.5163, 0.8125, 0.5163, 0.8125, 0.9837, 0.7812, 0.9837, 0.7812, 0.5163, 0.7812, 0.5163, 0.7812, 0.9837, 0.75, 0.9837, 0.75, 0.5163, 0.75, 0.5163, 0.75, 0.9837, 0.7188, 0.9837, 0.7188, 0.5163, 0.7188, 0.5163, 0.7188, 0.9837, 0.6875, 0.9837, 0.6875, 0.5163, 0.6875, 0.5163, 0.6875, 0.9837, 0.6562, 0.9837, 0.6562, 0.5163, 0.6562, 0.5163, 0.6562, 0.9837, 0.625, 0.9837, 0.625, 0.5163, 0.625, 0.5163, 0.625, 0.9837, 0.5938, 0.9837, 0.5938, 0.5163, 0.5938, 0.5163, 0.5938, 0.9837, 0.5625, 0.9837, 0.5625, 0.5163, 0.5625, 0.5163, 0.5625, 0.9837, 0.5312, 0.9837, 0.5312, 0.5163, 0.5312, 0.5163, 0.5312, 0.9837, 0.5, 0.9837, 0.5, 0.5163, 0.5, 0.5163, 0.5, 0.9837, 0.4688, 0.9837, 0.4688, 0.5163, 0.4688, 0.5163, 0.4688, 0.9837, 0.4375, 0.9837, 0.4375, 0.5163, 0.4375, 0.5163, 0.4375, 0.9837, 0.4062, 0.9837, 0.4062, 0.5163, 0.4062, 0.5163, 0.4062, 0.9837, 0.375, 0.9837, 0.375, 0.5163, 0.375, 0.5163, 0.375, 0.9837, 0.3438, 0.9837, 0.3438, 0.5163, 0.3438, 0.5163, 0.3438, 0.9837, 0.3125, 0.9837, 0.3125, 0.5163, 0.3125, 0.5163, 0.3125, 0.9837, 0.2812, 0.9837, 0.2812, 0.5163, 0.2812, 0.5163, 0.2812, 0.9837, 0.25, 0.9837, 0.25, 0.5163, 0.25, 0.5163, 0.25, 0.9837, 0.2188, 0.9837, 0.2188, 0.5163, 0.2188, 0.5163, 0.2188, 0.9837, 0.1875, 0.9837, 0.1875, 0.5163, 0.1875, 0.5163, 0.1875, 0.9837, 0.1562, 0.9837, 0.1562, 0.5163, 0.1562, 0.5163, 0.1562, 0.9837, 0.125, 0.9837, 0.125, 0.5163, 0.125, 0.5163, 0.125, 0.9837, 0.09375, 0.9837, 0.09375, 0.5163, 0.09375, 0.5163, 0.09375, 0.9837, 0.0625, 0.9837, 0.0625, 0.5163, 0.0625, 0.5163, 0.0625, 0.9837, 0.03125, 0.9837, 0.03125, 0.5163, 0.03125, 0.5163, 0.03125, 0.9837, 0.0, 0.9837, 0.0, 0.5163, 0.75, 0.9837, 0.7188, 0.9837, 0.7188, 0.9837, 0.75, 0.9837, 0.2812, 0.5163, 0.3125, 0.5163, 0.3125, 0.5163, 0.2812, 0.5163, 0.6875, 0.5163, 0.7188, 0.5163, 0.7188, 0.5163, 0.6875, 0.5163, 0.3125, 0.9837, 0.2812, 0.9837, 0.2812, 0.9837, 0.3125, 0.9837, 0.7188, 0.9837, 0.6875, 0.9837, 0.6875, 0.9837, 0.7188, 0.9837, 0.25, 0.5163, 0.2812, 0.5163, 0.2812, 0.5163, 0.25, 0.5163, 0.6562, 0.5163, 0.6875, 0.5163, 0.6875, 0.5163, 0.6562, 0.5163, 0.2812, 0.9837, 0.25, 0.9837, 0.25, 0.9837, 0.2812, 0.9837, 0.6875, 0.9837, 0.6562, 0.9837, 0.6562, 0.9837, 0.6875, 0.9837, 0.2188, 0.5163, 0.25, 0.5163, 0.25, 0.5163, 0.2188, 0.5163, 0.625, 0.5163, 0.6562, 0.5163, 0.6562, 0.5163, 0.625, 0.5163, 0.25, 0.9837, 0.2188, 0.9837, 0.2188, 0.9837, 0.25, 0.9837, 0.6562, 0.9837, 0.625, 0.9837, 0.625, 0.9837, 0.6562, 0.9837, 0.1875, 0.5163, 0.2188, 0.5163, 0.2188, 0.5163, 0.1875, 0.5163, 0.5938, 0.5163, 0.625, 0.5163, 0.625, 0.5163, 0.5938, 0.5163, 0.2188, 0.9837, 0.1875, 0.9837, 0.1875, 0.9837, 0.2188, 0.9837, 0.625, 0.9837, 0.5938, 0.9837, 0.5938, 0.9837, 0.625, 0.9837, 0.1562, 0.5163, 0.1875, 0.5163, 0.1875, 0.5163, 0.1562, 0.5163, 0.5625, 0.5163, 0.5938, 0.5163, 0.5938, 0.5163, 0.5625, 0.5163, 0.9688, 0.5163, 1.0, 0.5163, 1.0, 0.5163, 0.9688, 0.5163, 0.1875, 0.9837, 0.1562, 0.9837, 0.1562, 0.9837, 0.1875, 0.9837, 0.5938, 0.9837, 0.5625, 0.9837, 0.5625, 0.9837, 0.5938, 0.9837, 1.0, 0.9837, 0.9688, 0.9837, 0.9688, 0.9837, 1.0, 0.9837, 0.125, 0.5163, 0.1562, 0.5163, 0.1562, 0.5163, 0.125, 0.5163, 0.5312, 0.5163, 0.5625, 0.5163, 0.5625, 0.5163, 0.5312, 0.5163, 0.9375, 0.5163, 0.9688, 0.5163, 0.9688, 0.5163, 0.9375, 0.5163, 0.1562, 0.9837, 0.125, 0.9837, 0.125, 0.9837, 0.1562, 0.9837, 0.5625, 0.9837, 0.5312, 0.9837, 0.5312, 0.9837, 0.5625, 0.9837, 0.9688, 0.9837, 0.9375, 0.9837, 0.9375, 0.9837, 0.9688, 0.9837, 0.09375, 0.5163, 0.125, 0.5163, 0.125, 0.5163, 0.09375, 0.5163, 0.5, 0.5163, 0.5312, 0.5163, 0.5312, 0.5163, 0.5, 0.5163, 0.9062, 0.5163, 0.9375, 0.5163, 0.9375, 0.5163, 0.9062, 0.5163, 0.7848, 0.425, 0.75, 0.4284, 0.75, 0.49, 0.7968, 0.4854, 0.8183, 0.4149, 0.7848, 0.425, 0.7968, 0.4854, 0.8418, 0.4717, 0.8491, 0.3984, 0.8183, 0.4149, 0.8418, 0.4717, 0.8833, 0.4496, 0.8762, 0.3762, 0.8491, 0.3984, 0.8833, 0.4496, 0.9197, 0.4197, 0.8984, 0.3491, 0.8762, 0.3762, 0.9197, 0.4197, 0.9496, 0.3833, 0.9149, 0.3183, 0.8984, 0.3491, 0.9496, 0.3833, 0.9717, 0.3418, 0.925, 0.2848, 0.9149, 0.3183, 0.9717, 0.3418, 0.9854, 0.2968, 0.9284, 0.25, 0.925, 0.2848, 0.9854, 0.2968, 0.99, 0.25, 0.925, 0.2152, 0.9284, 0.25, 0.99, 0.25, 0.9854, 0.2032, 0.9149, 0.1817, 0.925, 0.2152, 0.9854, 0.2032, 0.9717, 0.1582, 0.8984, 0.1509, 0.9149, 0.1817, 0.9717, 0.1582, 0.9496, 0.1167, 0.8762, 0.1238, 0.8984, 0.1509, 0.9496, 0.1167, 0.9197, 0.08029, 0.8491, 0.1016, 0.8762, 0.1238, 0.9197, 0.08029, 0.8833, 0.05045, 0.8183, 0.08514, 0.8491, 0.1016, 0.8833, 0.05045, 0.8418, 0.02827, 0.7848, 0.07499, 0.8183, 0.08514, 0.8418, 0.02827, 0.7968, 0.01461, 0.75, 0.07156, 0.7848, 0.07499, 0.7968, 0.01461, 0.75, 0.01, 0.7152, 0.07499, 0.75, 0.07156, 0.75, 0.01, 0.7032, 0.01461, 0.6817, 0.08514, 0.7152, 0.07499, 0.7032, 0.01461, 0.6582, 0.02827, 0.6509, 0.1016, 0.6817, 0.08514, 0.6582, 0.02827, 0.6167, 0.05045, 0.6238, 0.1238, 0.6509, 0.1016, 0.6167, 0.05045, 0.5803, 0.08029, 0.6016, 0.1509, 0.6238, 0.1238, 0.5803, 0.08029, 0.5504, 0.1167, 0.5851, 0.1817, 0.6016, 0.1509, 0.5504, 0.1167, 0.5283, 0.1582, 0.575, 0.2152, 0.5851, 0.1817, 0.5283, 0.1582, 0.5146, 0.2032, 0.5716, 0.25, 0.575, 0.2152, 0.5146, 0.2032, 0.51, 0.25, 0.575, 0.2848, 0.5716, 0.25, 0.51, 0.25, 0.5146, 0.2968, 0.5851, 0.3183, 0.575, 0.2848, 0.5146, 0.2968, 0.5283, 0.3418, 0.6016, 0.3491, 0.5851, 0.3183, 0.5283, 0.3418, 0.5504, 0.3833, 0.6238, 0.3762, 0.6016, 0.3491, 0.5504, 0.3833, 0.5803, 0.4197, 0.6509, 0.3984, 0.6238, 0.3762, 0.5803, 0.4197, 0.6167, 0.4496, 0.6817, 0.4149, 0.6509, 0.3984, 0.6167, 0.4496, 0.6582, 0.4717, 0.7152, 0.425, 0.6817, 0.4149, 0.6582, 0.4717, 0.7032, 0.4854, 0.75, 0.4284, 0.7152, 0.425, 0.7032, 0.4854, 0.75, 0.49, 0.7848, 0.425, 0.8183, 0.4149, 0.8183, 0.4149, 0.7848, 0.425, 0.6238, 0.3762, 0.6509, 0.3984, 0.6509, 0.3984, 0.6238, 0.3762, 0.7848, 0.07499, 0.75, 0.07156, 0.75, 0.07156, 0.7848, 0.07499, 0.8183, 0.4149, 0.8491, 0.3984, 0.8491, 0.3984, 0.8183, 0.4149, 0.6509, 0.3984, 0.6817, 0.4149, 0.6817, 0.4149, 0.6509, 0.3984, 0.75, 0.07156, 0.7152, 0.07499, 0.7152, 0.07499, 0.75, 0.07156, 0.8491, 0.3984, 0.8762, 0.3762, 0.8762, 0.3762, 0.8491, 0.3984, 0.6817, 0.4149, 0.7152, 0.425, 0.7152, 0.425, 0.6817, 0.4149, 0.7152, 0.07499, 0.6817, 0.08514, 0.6817, 0.08514, 0.7152, 0.07499, 0.8762, 0.3762, 0.8984, 0.3491, 0.8984, 0.3491, 0.8762, 0.3762, 0.7152, 0.425, 0.75, 0.4284, 0.75, 0.4284, 0.7152, 0.425, 0.6817, 0.08514, 0.6509, 0.1016, 0.6509, 0.1016, 0.6817, 0.08514, 0.8984, 0.3491, 0.9149, 0.3183, 0.9149, 0.3183, 0.8984, 0.3491, 0.6509, 0.1016, 0.6238, 0.1238, 0.6238, 0.1238, 0.6509, 0.1016, 0.9149, 0.3183, 0.925, 0.2848, 0.925, 0.2848, 0.9149, 0.3183, 0.6238, 0.1238, 0.6016, 0.1509, 0.6016, 0.1509, 0.6238, 0.1238, 0.925, 0.2848, 0.9284, 0.25, 0.9284, 0.25, 0.925, 0.2848, 0.6016, 0.1509, 0.5851, 0.1817, 0.5851, 0.1817, 0.6016, 0.1509, 0.9284, 0.25, 0.925, 0.2152, 0.925, 0.2152, 0.9284, 0.25, 0.5851, 0.1817, 0.575, 0.2152, 0.575, 0.2152, 0.5851, 0.1817, 0.925, 0.2152, 0.9149, 0.1817, 0.9149, 0.1817, 0.925, 0.2152, 0.575, 0.2152, 0.5716, 0.25, 0.5716, 0.25, 0.575, 0.2152, 0.9149, 0.1817, 0.8984, 0.1509, 0.8984, 0.1509, 0.9149, 0.1817, 0.5716, 0.25, 0.575, 0.2848, 0.575, 0.2848, 0.5716, 0.25, 0.8984, 0.1509, 0.8762, 0.1238, 0.8762, 0.1238, 0.8984, 0.1509, 0.575, 0.2848, 0.5851, 0.3183, 0.5851, 0.3183, 0.575, 0.2848, 0.8762, 0.1238, 0.8491, 0.1016, 0.8491, 0.1016, 0.8762, 0.1238, 0.5851, 0.3183, 0.6016, 0.3491, 0.6016, 0.3491, 0.5851, 0.3183, 0.8491, 0.1016, 0.8183, 0.08514, 0.8183, 0.08514, 0.8491, 0.1016, 0.75, 0.4284, 0.7848, 0.425, 0.7848, 0.425, 0.75, 0.4284, 0.6016, 0.3491, 0.6238, 0.3762, 0.6238, 0.3762, 0.6016, 0.3491, 0.75, 0.3646, 0.75, 0.4284, 0.7848, 0.425, 0.7724, 0.3624, 0.7848, 0.425, 0.8183, 0.4149, 0.7939, 0.3559, 0.8183, 0.4149, 0.8491, 0.3984, 0.8137, 0.3453, 0.8491, 0.3984, 0.8762, 0.3762, 0.831, 0.331, 0.8762, 0.3762, 0.8984, 0.3491, 0.8453, 0.3137, 0.8984, 0.3491, 0.9149, 0.3183, 0.8559, 0.2939, 0.9149, 0.3183, 0.925, 0.2848, 0.8624, 0.2724, 0.925, 0.2848, 0.9284, 0.25, 0.8646, 0.25, 0.9284, 0.25, 0.925, 0.2152, 0.8624, 0.2276, 0.925, 0.2152, 0.9149, 0.1817, 0.8559, 0.2061, 0.9149, 0.1817, 0.8984, 0.1509, 0.8453, 0.1863, 0.8984, 0.1509, 0.8762, 0.1238, 0.831, 0.169, 0.8762, 0.1238, 0.8491, 0.1016, 0.8137, 0.1547, 0.8491, 0.1016, 0.8183, 0.08514, 0.7939, 0.1441, 0.8183, 0.08514, 0.7848, 0.07499, 0.7724, 0.1376, 0.7848, 0.07499, 0.75, 0.07156, 0.75, 0.1354, 0.75, 0.07156, 0.7152, 0.07499, 0.7276, 0.1376, 0.7152, 0.07499, 0.6817, 0.08514, 0.7061, 0.1441, 0.6817, 0.08514, 0.6509, 0.1016, 0.6863, 0.1547, 0.6509, 0.1016, 0.6238, 0.1238, 0.669, 0.169, 0.6238, 0.1238, 0.6016, 0.1509, 0.6547, 0.1863, 0.6016, 0.1509, 0.5851, 0.1817, 0.6441, 0.2061, 0.5851, 0.1817, 0.575, 0.2152, 0.6376, 0.2276, 0.575, 0.2152, 0.5716, 0.25, 0.6354, 0.25, 0.5716, 0.25, 0.575, 0.2848, 0.6376, 0.2724, 0.575, 0.2848, 0.5851, 0.3183, 0.6441, 0.2939, 0.5851, 0.3183, 0.6016, 0.3491, 0.6547, 0.3137, 0.6016, 0.3491, 0.6238, 0.3762, 0.669, 0.331, 0.6238, 0.3762, 0.6509, 0.3984, 0.6863, 0.3453, 0.6509, 0.3984, 0.6817, 0.4149, 0.7061, 0.3559, 0.6817, 0.4149, 0.7152, 0.425, 0.7276, 0.3624, 0.7152, 0.425, 0.75, 0.4284, 0.2884, 0.4432, 0.2968, 0.4854, 0.25, 0.49, 0.3254, 0.432, 0.3418, 0.4717, 0.2968, 0.4854, 0.3595, 0.4138, 0.3833, 0.4496, 0.3418, 0.4717, 0.3893, 0.3893, 0.4197, 0.4197, 0.3833, 0.4496, 0.4138, 0.3595, 0.4496, 0.3833, 0.4197, 0.4197, 0.432, 0.3254, 0.4717, 0.3418, 0.4496, 0.3833, 0.4432, 0.2884, 0.4854, 0.2968, 0.4717, 0.3418, 0.447, 0.25, 0.49, 0.25, 0.4854, 0.2968, 0.4432, 0.2116, 0.4854, 0.2032, 0.49, 0.25, 0.432, 0.1746, 0.4717, 0.1582, 0.4854, 0.2032, 0.4138, 0.1405, 0.4496, 0.1167, 0.4717, 0.1582, 0.3893, 0.1107, 0.4197, 0.08029, 0.4496, 0.1167, 0.3595, 0.08618, 0.3833, 0.05045, 0.4197, 0.08029, 0.3254, 0.06797, 0.3418, 0.02827, 0.3833, 0.05045, 0.2884, 0.05676, 0.2968, 0.01461, 0.3418, 0.02827, 0.25, 0.05297, 0.25, 0.01, 0.2968, 0.01461, 0.2116, 0.05676, 0.2032, 0.01461, 0.25, 0.01, 0.1746, 0.06797, 0.1582, 0.02827, 0.2032, 0.01461, 0.1405, 0.08618, 0.1167, 0.05045, 0.1582, 0.02827, 0.1107, 0.1107, 0.08029, 0.08029, 0.1167, 0.05045, 0.08618, 0.1405, 0.05045, 0.1167, 0.08029, 0.08029, 0.06797, 0.1746, 0.02827, 0.1582, 0.05045, 0.1167, 0.05676, 0.2116, 0.01461, 0.2032, 0.02827, 0.1582, 0.05297, 0.25, 0.01, 0.25, 0.01461, 0.2032, 0.05676, 0.2884, 0.01461, 0.2968, 0.01, 0.25, 0.06797, 0.3254, 0.02827, 0.3418, 0.01461, 0.2968, 0.08618, 0.3595, 0.05045, 0.3833, 0.02827, 0.3418, 0.1107, 0.3893, 0.08029, 0.4197, 0.05045, 0.3833, 0.1405, 0.4138, 0.1167, 0.4496, 0.08029, 0.4197, 0.1746, 0.432, 0.1582, 0.4717, 0.1167, 0.4496, 0.2116, 0.4432, 0.2032, 0.4854, 0.1582, 0.4717, 0.25, 0.447, 0.25, 0.49, 0.2032, 0.4854])
me_cylinder_004.update()
me_cube_003 = bpy.data.meshes.new('Cube.003')
me_cube_003.from_pydata([(-0.1506, -0.2445, 0.7269), (-0.1506, -0.2445, 1.152), (-0.1506, 0.2445, 0.7269), (-0.1506, 0.2445, 1.152), (0.1506, -0.2445, 0.7269), (0.1506, -0.2445, 1.152), (0.1506, 0.2445, 0.7269), (0.1506, 0.2445, 1.152), (-0.1864, -0.2445, -1.614), (-0.1864, -0.2445, 1.614), (-0.1864, 0.2445, 1.614), (-0.1864, 0.2445, -1.614), (0.1864, 0.2445, -1.614), (0.1864, 0.2445, 1.614), (0.1864, -0.2445, 1.614), (0.1864, -0.2445, -1.614)], [], [(8, 9, 10, 11), (2, 3, 7, 6), (12, 13, 14, 15), (4, 5, 1, 0), (11, 12, 15, 8), (13, 10, 9, 14), (0, 1, 9, 8), (3, 2, 11, 10), (2, 6, 12, 11), (7, 3, 10, 13), (6, 7, 13, 12), (5, 4, 15, 14), (4, 0, 8, 15), (1, 5, 14, 9)])
_uv = me_cube_003.uv_layers.new(name='UVMap')
_uv.uv.foreach_set('vector', [0.375, 0.0, 0.625, 0.0, 0.625, 0.25, 0.375, 0.25, 0.3813, 0.3044, 0.6187, 0.3044, 0.6187, 0.4456, 0.3813, 0.4456, 0.375, 0.5, 0.625, 0.5, 0.625, 0.75, 0.375, 0.75, 0.3813, 0.8044, 0.6187, 0.8044, 0.6187, 0.9456, 0.3813, 0.9456, 0.125, 0.5, 0.375, 0.5, 0.375, 0.75, 0.125, 0.75, 0.625, 0.5, 0.875, 0.5, 0.875, 0.75, 0.625, 0.75, 0.3813, 0.9456, 0.6187, 0.9456, 0.625, 1.0, 0.375, 1.0, 0.6187, 0.3044, 0.3813, 0.3044, 0.375, 0.25, 0.625, 0.25, 0.3813, 0.3044, 0.3813, 0.4456, 0.375, 0.5, 0.375, 0.25, 0.6187, 0.4456, 0.6187, 0.3044, 0.625, 0.25, 0.625, 0.5, 0.3813, 0.4456, 0.6187, 0.4456, 0.625, 0.5, 0.375, 0.5, 0.6187, 0.8044, 0.3813, 0.8044, 0.375, 0.75, 0.625, 0.75, 0.3813, 0.8044, 0.3813, 0.9456, 0.375, 1.0, 0.375, 0.75, 0.6187, 0.9456, 0.6187, 0.8044, 0.625, 0.75, 0.625, 1.0])
me_cube_003.update()

# ---- objects
ob_cylinder = bpy.data.objects.new('Cylinder', me_cylinder)
ob_empty = bpy.data.objects.new('Empty', None)
ob_cube = bpy.data.objects.new('Cube', me_cube_001)
ob_cylinder_002 = bpy.data.objects.new('Cylinder.002', me_cylinder_004)
ob_cube_001 = bpy.data.objects.new('Cube.001', me_cube_003)

# ---- transforms, parenting, visibility, modifiers, constraints
ob_cylinder.location = (0.0, 0.0, 0.0)
_m = ob_cylinder.modifiers.new('Mirror', 'MIRROR')
_m.use_axis = (False, True, False)
_m.use_clip = True
_m.mirror_object = ob_empty
ob_empty.location = (0.0, 0.0, 0.0)
ob_empty.rotation_euler = (0.0, 0.3927, 0.0)
ob_cube.location = (0.0, 0.0, 0.0)
ob_cube.scale = (0.1644, 1.104, 0.1644)
ob_cylinder_002.location = (0.0, 1.272, 0.0)
ob_cylinder_002.rotation_euler = (1.571, -0.0, 0.0)
ob_cylinder_002.scale = (0.2897, 0.2897, 0.2897)
ob_cube_001.location = (-5.207e-08, 2.289, -0.9404)

# ---- collection membership
col_collection.objects.link(ob_cylinder)
col_collection.objects.link(ob_empty)
col_collection.objects.link(ob_cube)
col_collection.objects.link(ob_cylinder_002)
col_collection.objects.link(ob_cube_001)

# ---- scene / render settings (as saved in the file)
scene.frame_start = 1; scene.frame_end = 250; scene.frame_set(0)
scene.render.engine = 'BLENDER_EEVEE_NEXT'
scene.cycles.sampling_pattern = 'TABULATED_SOBOL'
scene.view_settings.view_transform = 'Filmic'
bpy.context.view_layer.update()

# ---- added for rendering (the .blend has no active camera and no usable light): camera, sun
cam_auto = bpy.data.cameras.new('AutoCamera')
cam_auto.lens = 50.0
cam_auto.sensor_width = 36.0
cam_auto.clip_end = 1000.0
ob_auto_camera = bpy.data.objects.new('AutoCamera', cam_auto)
scene.collection.objects.link(ob_auto_camera)
ob_auto_camera.location = (6.63152, -7.21699, 5.04835)
ob_auto_camera.rotation_euler = (1.09748, -7.21219e-08, 0.694738)
scene.camera = ob_auto_camera
light_auto_sun = bpy.data.lights.new('AutoSun', 'SUN')
light_auto_sun.energy = 3.0
light_auto_sun.angle = 0.0523599
ob_auto_sun = bpy.data.objects.new('AutoSun', light_auto_sun)
scene.collection.objects.link(ob_auto_sun)
ob_auto_sun.rotation_euler = (0.872665, 0.174533, 0.523599)
bpy.context.view_layer.update()

